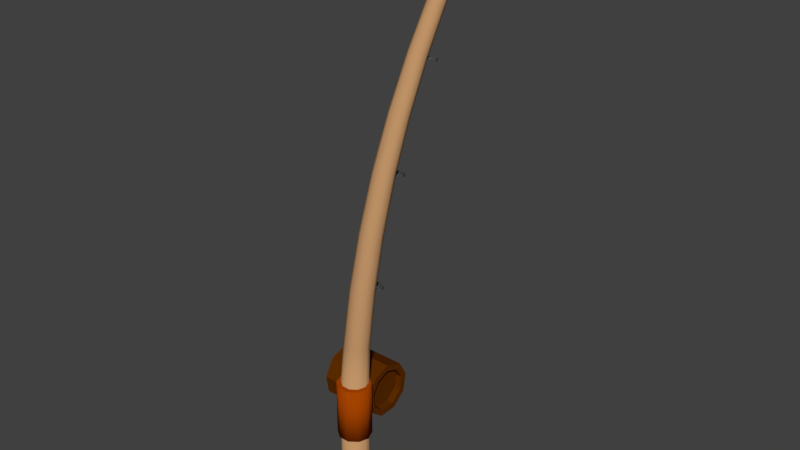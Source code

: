 # Source: fishing_pole.blend  (saved by Blender 2.79.0; exported with 4.5.12 LTS)
import bpy
from mathutils import Matrix  # noqa: F401  (used for matrix-valued properties, if any)

bpy.ops.wm.read_factory_settings(use_empty=True)
scene = bpy.context.scene
scene.name = 'Scene'

# ---- collections
col_collection_1 = bpy.data.collections.new('Collection 1'); scene.collection.children.link(col_collection_1)

# ---- materials (node trees are filled in below, after node groups)
mat_dgrey = bpy.data.materials.new('dgrey')
mat_dgrey.alpha_threshold = 0.0
mat_dgrey.use_transparent_shadow = False
mat_dgrey.diffuse_color = (0.07837, 0.07837, 0.07837, 1.0)
mat_dgrey.roughness = 0.5
mat_brown = bpy.data.materials.new('brown')
mat_brown.alpha_threshold = 0.0
mat_brown.use_transparent_shadow = False
mat_brown.diffuse_color = (0.3694, 0.05705, 0.0, 1.0)
mat_brown.roughness = 0.5
mat_lbrown = bpy.data.materials.new('lbrown')
mat_lbrown.alpha_threshold = 0.0
mat_lbrown.use_transparent_shadow = False
mat_lbrown.diffuse_color = (0.5288, 0.2943, 0.1367, 1.0)
mat_lbrown.roughness = 0.5
mat_dbrown = bpy.data.materials.new('dbrown')
mat_dbrown.alpha_threshold = 0.0
mat_dbrown.use_transparent_shadow = False
mat_dbrown.diffuse_color = (0.1122, 0.02684, 0.0, 1.0)
mat_dbrown.roughness = 0.5

# ---- material node trees

# ---- world
world_world = bpy.data.worlds.new('World'); scene.world = world_world
world_world.color = (0.05088, 0.05088, 0.05088)
world_world.use_sun_shadow = False
world_world.sun_shadow_jitter_overblur = 0.0
world_world.cycles.sampling_method = 'MANUAL'

# ---- meshes
me_cylinder_002 = bpy.data.meshes.new('Cylinder.002')
me_cylinder_002.from_pydata([(1.192e-08, 1.0, 0.2), (0.1286, 1.0, 0.1532), (0.197, 1.0, 0.03473), (0.1732, 1.0, -0.1), (0.0684, 1.0, -0.1879), (-0.0684, 1.0, -0.1879), (-0.1732, 1.0, -0.1), (-0.197, 1.0, 0.03473), (-0.1286, 1.0, 0.1532), (1.192e-08, 1.0, 0.2), (1.192e-08, 0.1, 0.2), (0.1286, 1.0, 0.1532), (0.1286, 0.1, 0.1532), (0.197, 1.0, 0.03473), (0.197, 0.1, 0.03473), (0.1732, 1.0, -0.1), (0.1732, 0.1, -0.1), (0.0684, 1.0, -0.1879), (0.0684, 0.1, -0.1879), (-0.0684, 1.0, -0.1879), (-0.0684, 0.1, -0.1879), (-0.1732, 1.0, -0.1), (-0.1732, 0.1, -0.1), (-0.197, 1.0, 0.03473), (-0.197, 0.1, 0.03473), (-0.1286, 1.0, 0.1532), (-0.1286, 0.1, 0.1532), (1.192e-08, -0.1679, 0.1467), (0.1286, -0.15, 0.1035), (0.197, -0.1046, -0.005974), (0.1732, -0.05307, -0.1304), (0.0684, -0.01942, -0.2117), (-0.0684, -0.01942, -0.2117), (-0.1732, -0.05307, -0.1304), (-0.197, -0.1046, -0.005974), (-0.1286, -0.15, 0.1035), (1.192e-08, -0.395, -0.005025), (0.1286, -0.3619, -0.03811), (0.197, -0.2781, -0.1219), (0.1732, -0.1828, -0.2172), (0.0684, -0.1207, -0.2793), (-0.0684, -0.1207, -0.2793), (-0.1732, -0.1828, -0.2172), (-0.197, -0.2781, -0.1219), (-0.1286, -0.3619, -0.03811), (1.192e-08, -0.5467, -0.2321), (0.1286, -0.5035, -0.25), (0.197, -0.394, -0.2954), (0.1732, -0.2696, -0.3469), (0.0684, -0.1883, -0.3806), (-0.0684, -0.1883, -0.3806), (-0.1732, -0.2696, -0.3469), (-0.197, -0.394, -0.2954), (-0.1286, -0.5035, -0.25), (1.192e-08, -0.6, -0.5), (0.1286, -0.5532, -0.5), (0.197, -0.4347, -0.5), (0.1732, -0.3, -0.5), (0.0684, -0.2121, -0.5), (-0.0684, -0.2121, -0.5), (-0.1732, -0.3, -0.5), (-0.197, -0.4347, -0.5), (-0.1286, -0.5532, -0.5), (1.192e-08, -0.6, -1.3), (0.1286, -0.5532, -1.3), (0.197, -0.4347, -1.3), (0.1732, -0.3, -1.3), (0.0684, -0.2121, -1.3), (-0.0684, -0.2121, -1.3), (-0.1732, -0.3, -1.3), (-0.197, -0.4347, -1.3), (-0.1286, -0.5532, -1.3), (1.192e-08, -0.6228, -1.415), (0.1286, -0.5796, -1.433), (0.197, -0.4701, -1.478), (0.1732, -0.3457, -1.53), (0.0684, -0.2644, -1.563), (-0.0684, -0.2644, -1.563), (-0.1732, -0.3457, -1.53), (-0.197, -0.4701, -1.478), (-0.1286, -0.5796, -1.433), (1.192e-08, -0.6879, -1.512), (0.1286, -0.6548, -1.545), (0.197, -0.571, -1.629), (0.1732, -0.4757, -1.724), (0.0684, -0.4136, -1.786), (-0.0684, -0.4136, -1.786), (-0.1732, -0.4757, -1.724), (-0.197, -0.571, -1.629), (-0.1286, -0.6548, -1.545), (1.192e-08, -0.7852, -1.577), (0.1286, -0.7673, -1.62), (0.197, -0.7219, -1.73), (0.1732, -0.6704, -1.854), (0.0684, -0.6367, -1.936), (-0.0684, -0.6367, -1.936), (-0.1732, -0.6704, -1.854), (-0.197, -0.7219, -1.73), (-0.1286, -0.7673, -1.62), (1.192e-08, -0.9, -1.6), (0.1286, -0.9, -1.647), (0.197, -0.9, -1.765), (0.1732, -0.9, -1.9), (0.0684, -0.9, -1.988), (-0.0684, -0.9, -1.988), (-0.1732, -0.9, -1.9), (-0.197, -0.9, -1.765), (-0.1286, -0.9, -1.647), (1.192e-08, -2.7, -1.6), (0.1286, -2.7, -1.647), (0.197, -2.7, -1.765), (0.1732, -2.7, -1.9), (0.0684, -2.7, -1.988), (-0.0684, -2.7, -1.988), (-0.1732, -2.7, -1.9), (-0.197, -2.7, -1.765), (-0.1286, -2.7, -1.647), (-2.695e-07, -1.021, -1.425), (-2.689e-07, -3.271, -1.425), (0.241, -1.021, -1.513), (0.241, -3.271, -1.513), (0.3693, -1.021, -1.735), (0.3693, -3.271, -1.735), (0.3248, -1.021, -1.987), (0.3248, -3.271, -1.988), (0.1283, -1.021, -2.152), (0.1283, -3.271, -2.152), (-0.1283, -1.021, -2.152), (-0.1283, -3.271, -2.152), (-0.3248, -1.021, -1.987), (-0.3248, -3.271, -1.987), (-0.3693, -1.021, -1.735), (-0.3693, -3.271, -1.735), (-0.241, -1.021, -1.513), (-0.241, -3.271, -1.513), (-2.777e-07, -3.552, -1.575), (0.1446, -3.552, -1.628), (0.2216, -3.552, -1.761), (0.1949, -3.552, -1.913), (0.07695, -3.552, -2.011), (-0.07695, -3.552, -2.011), (-0.1949, -3.552, -1.913), (-0.2216, -3.552, -1.761), (-0.1446, -3.552, -1.628), (-2.689e-07, -3.083, -1.425), (0.241, -3.083, -1.513), (0.3693, -3.083, -1.735), (0.3248, -3.083, -1.987), (0.1283, -3.083, -2.152), (-0.1283, -3.083, -2.152), (-0.3248, -3.083, -1.987), (-0.3693, -3.083, -1.735), (-0.241, -3.083, -1.513), (0.2651, -3.28, -1.484), (-2.668e-07, -3.28, -1.388), (-2.668e-07, -3.074, -1.388), (0.4062, -3.28, -1.728), (0.3572, -3.28, -2.006), (0.1411, -3.28, -2.188), (-0.1411, -3.28, -2.188), (-0.3572, -3.28, -2.006), (-0.4062, -3.28, -1.728), (-0.2652, -3.28, -1.484), (0.2651, -3.074, -1.484), (0.4062, -3.074, -1.728), (0.3572, -3.074, -2.006), (0.1411, -3.074, -2.188), (-0.1411, -3.074, -2.188), (-0.3572, -3.074, -2.006), (-0.4062, -3.074, -1.728), (-0.2652, -3.074, -1.484), (-2.807e-07, -0.8705, -1.612), (0.1205, -0.8705, -1.656), (0.1847, -0.8705, -1.767), (0.1624, -0.8705, -1.894), (0.06413, -0.8705, -1.976), (-0.06413, -0.8705, -1.976), (-0.1624, -0.8705, -1.894), (-0.1847, -0.8705, -1.767), (-0.1205, -0.8705, -1.656)], [], [(0, 1, 2, 3, 4, 5, 6, 7, 8), (9, 10, 12, 11), (11, 12, 14, 13), (13, 14, 16, 15), (15, 16, 18, 17), (17, 18, 20, 19), (19, 20, 22, 21), (21, 22, 24, 23), (23, 24, 26, 25), (25, 26, 10, 9), (12, 10, 27, 28), (16, 14, 29, 30), (14, 12, 28, 29), (10, 26, 35, 27), (26, 24, 34, 35), (24, 22, 33, 34), (22, 20, 32, 33), (20, 18, 31, 32), (18, 16, 30, 31), (27, 35, 44, 36), (33, 32, 41, 42), (30, 29, 38, 39), (34, 33, 42, 43), (31, 30, 39, 40), (28, 27, 36, 37), (35, 34, 43, 44), (32, 31, 40, 41), (29, 28, 37, 38), (44, 43, 52, 53), (41, 40, 49, 50), (38, 37, 46, 47), (36, 44, 53, 45), (42, 41, 50, 51), (39, 38, 47, 48), (43, 42, 51, 52), (40, 39, 48, 49), (37, 36, 45, 46), (52, 51, 60, 61), (49, 48, 57, 58), (46, 45, 54, 55), (53, 52, 61, 62), (50, 49, 58, 59), (47, 46, 55, 56), (45, 53, 62, 54), (51, 50, 59, 60), (48, 47, 56, 57), (60, 59, 68, 69), (57, 56, 65, 66), (61, 60, 69, 70), (58, 57, 66, 67), (55, 54, 63, 64), (62, 61, 70, 71), (59, 58, 67, 68), (56, 55, 64, 65), (54, 62, 71, 63), (68, 67, 76, 77), (65, 64, 73, 74), (63, 71, 80, 72), (69, 68, 77, 78), (66, 65, 74, 75), (70, 69, 78, 79), (67, 66, 75, 76), (64, 63, 72, 73), (71, 70, 79, 80), (76, 75, 84, 85), (73, 72, 81, 82), (80, 79, 88, 89), (77, 76, 85, 86), (74, 73, 82, 83), (72, 80, 89, 81), (78, 77, 86, 87), (75, 74, 83, 84), (79, 78, 87, 88), (84, 83, 92, 93), (88, 87, 96, 97), (85, 84, 93, 94), (82, 81, 90, 91), (89, 88, 97, 98), (86, 85, 94, 95), (83, 82, 91, 92), (81, 89, 98, 90), (87, 86, 95, 96), (92, 91, 100, 101), (90, 98, 107, 99), (96, 95, 104, 105), (93, 92, 101, 102), (97, 96, 105, 106), (94, 93, 102, 103), (91, 90, 99, 100), (98, 97, 106, 107), (95, 94, 103, 104), (100, 99, 108, 109), (107, 106, 115, 116), (104, 103, 112, 113), (101, 100, 109, 110), (99, 107, 116, 108), (105, 104, 113, 114), (102, 101, 110, 111), (106, 105, 114, 115), (103, 102, 111, 112), (130, 132, 161, 160), (120, 122, 156, 153), (151, 150, 168, 169), (134, 118, 154, 162), (124, 126, 158, 157), (152, 151, 169, 170), (145, 144, 155, 163), (126, 124, 138, 139), (144, 152, 170, 155), (128, 130, 160, 159), (133, 117, 171, 179), (136, 135, 143, 142, 141, 140, 139, 138, 137), (120, 118, 135, 136), (124, 122, 137, 138), (122, 120, 136, 137), (118, 134, 143, 135), (134, 132, 142, 143), (132, 130, 141, 142), (130, 128, 140, 141), (128, 126, 139, 140), (133, 152, 144, 117), (131, 151, 152, 133), (129, 150, 151, 131), (127, 149, 150, 129), (125, 148, 149, 127), (123, 147, 148, 125), (121, 146, 147, 123), (119, 145, 146, 121), (117, 144, 145, 119), (155, 154, 153, 163), (163, 153, 156, 164), (164, 156, 157, 165), (165, 157, 158, 166), (166, 158, 159, 167), (167, 159, 160, 168), (168, 160, 161, 169), (169, 161, 162, 170), (170, 162, 154, 155), (150, 149, 167, 168), (149, 148, 166, 167), (126, 128, 159, 158), (148, 147, 165, 166), (122, 124, 157, 156), (147, 146, 164, 165), (132, 134, 162, 161), (118, 120, 153, 154), (146, 145, 163, 164), (171, 172, 173, 174, 175, 176, 177, 178, 179), (131, 133, 179, 178), (129, 131, 178, 177), (127, 129, 177, 176), (125, 127, 176, 175), (123, 125, 175, 174), (117, 119, 172, 171), (121, 123, 174, 173), (119, 121, 173, 172)])
me_cylinder_002.polygons.foreach_set('use_smooth', [0, 1, 1, 1, 1, 1, 1, 1, 1, 1, 1, 1, 1, 1, 1, 1, 1, 1, 1, 1, 1, 1, 1, 1, 1, 1, 1, 1, 1, 1, 1, 1, 1, 1, 1, 1, 1, 1, 1, 1, 1, 1, 1, 1, 1, 1, 1, 1, 1, 1, 1, 1, 1, 1, 1, 1, 1, 1, 1, 1, 1, 1, 1, 1, 1, 1, 1, 1, 1, 1, 1, 1, 1, 1, 1, 1, 1, 1, 1, 1, 1, 1, 1, 1, 1, 1, 1, 1, 1, 1, 1, 1, 1, 1, 1, 1, 1, 1, 1, 1, 0, 0, 0, 0, 0, 0, 0, 0, 0, 0, 0, 0, 0, 0, 0, 0, 0, 0, 0, 0, 0, 0, 0, 0, 0, 0, 0, 0, 0, 0, 0, 0, 0, 0, 0, 0, 0, 0, 0, 0, 0, 0, 0, 0, 0, 0, 0, 0, 0, 0, 0, 0, 0, 0, 0, 0])
me_cylinder_002.polygons.foreach_set('material_index', [0, 0, 0, 0, 0, 0, 0, 0, 0, 0, 0, 0, 0, 0, 0, 0, 0, 0, 0, 0, 0, 0, 0, 0, 0, 0, 0, 0, 0, 0, 0, 0, 0, 0, 0, 0, 0, 0, 0, 0, 0, 0, 0, 0, 0, 0, 0, 0, 0, 0, 0, 0, 0, 0, 0, 0, 0, 0, 0, 0, 0, 0, 0, 0, 0, 0, 0, 0, 0, 0, 0, 0, 0, 0, 0, 0, 0, 0, 0, 0, 0, 0, 0, 0, 0, 0, 0, 0, 0, 0, 0, 0, 0, 0, 0, 0, 0, 0, 0, 0, 1, 1, 1, 1, 1, 1, 1, 2, 1, 1, 1, 2, 2, 2, 2, 2, 2, 2, 2, 2, 1, 1, 1, 1, 1, 1, 1, 1, 1, 1, 1, 1, 1, 1, 1, 1, 1, 1, 1, 1, 1, 1, 1, 1, 1, 1, 1, 1, 1, 1, 1, 1, 1, 1, 1, 1])
_uv = me_cylinder_002.uv_layers.new(name='UVMap')
_uv.uv.foreach_set('vector', [0.75, 0.49, 0.9043, 0.4339, 0.9864, 0.2917, 0.9578, 0.13, 0.8321, 0.02447, 0.6679, 0.02447, 0.5422, 0.13, 0.5136, 0.2917, 0.5957, 0.4339, 1.0, 0.5, 1.0, 1.0, 0.8889, 1.0, 0.8889, 0.5, 0.8889, 0.5, 0.8889, 1.0, 0.7778, 1.0, 0.7778, 0.5, 0.7778, 0.5, 0.7778, 1.0, 0.6667, 1.0, 0.6667, 0.5, 0.6667, 0.5, 0.6667, 1.0, 0.5556, 1.0, 0.5556, 0.5, 0.5556, 0.5, 0.5556, 1.0, 0.4444, 1.0, 0.4444, 0.5, 0.4444, 0.5, 0.4444, 1.0, 0.3333, 1.0, 0.3333, 0.5, 0.3333, 0.5, 0.3333, 1.0, 0.2222, 1.0, 0.2222, 0.5, 0.2222, 0.5, 0.2222, 1.0, 0.1111, 1.0, 0.1111, 0.5, 0.1111, 0.5, 0.1111, 1.0, 4.47e-08, 1.0, 4.47e-08, 0.5, 0.8889, 1.0, 1.0, 1.0, 1.0, 1.0, 0.8889, 1.0, 0.6667, 1.0, 0.7778, 1.0, 0.7778, 1.0, 0.6667, 1.0, 0.7778, 1.0, 0.8889, 1.0, 0.8889, 1.0, 0.7778, 1.0, 4.47e-08, 1.0, 0.1111, 1.0, 0.1111, 1.0, 4.47e-08, 1.0, 0.1111, 1.0, 0.2222, 1.0, 0.2222, 1.0, 0.1111, 1.0, 0.2222, 1.0, 0.3333, 1.0, 0.3333, 1.0, 0.2222, 1.0, 0.3333, 1.0, 0.4444, 1.0, 0.4444, 1.0, 0.3333, 1.0, 0.4444, 1.0, 0.5556, 1.0, 0.5556, 1.0, 0.4444, 1.0, 0.5556, 1.0, 0.6667, 1.0, 0.6667, 1.0, 0.5556, 1.0, 4.47e-08, 1.0, 0.1111, 1.0, 0.1111, 1.0, 4.47e-08, 1.0, 0.3333, 1.0, 0.4444, 1.0, 0.4444, 1.0, 0.3333, 1.0, 0.6667, 1.0, 0.7778, 1.0, 0.7778, 1.0, 0.6667, 1.0, 0.2222, 1.0, 0.3333, 1.0, 0.3333, 1.0, 0.2222, 1.0, 0.5556, 1.0, 0.6667, 1.0, 0.6667, 1.0, 0.5556, 1.0, 0.8889, 1.0, 1.0, 1.0, 1.0, 1.0, 0.8889, 1.0, 0.1111, 1.0, 0.2222, 1.0, 0.2222, 1.0, 0.1111, 1.0, 0.4444, 1.0, 0.5556, 1.0, 0.5556, 1.0, 0.4444, 1.0, 0.7778, 1.0, 0.8889, 1.0, 0.8889, 1.0, 0.7778, 1.0, 0.1111, 1.0, 0.2222, 1.0, 0.2222, 1.0, 0.1111, 1.0, 0.4444, 1.0, 0.5556, 1.0, 0.5556, 1.0, 0.4444, 1.0, 0.7778, 1.0, 0.8889, 1.0, 0.8889, 1.0, 0.7778, 1.0, 4.47e-08, 1.0, 0.1111, 1.0, 0.1111, 1.0, 4.47e-08, 1.0, 0.3333, 1.0, 0.4444, 1.0, 0.4444, 1.0, 0.3333, 1.0, 0.6667, 1.0, 0.7778, 1.0, 0.7778, 1.0, 0.6667, 1.0, 0.2222, 1.0, 0.3333, 1.0, 0.3333, 1.0, 0.2222, 1.0, 0.5556, 1.0, 0.6667, 1.0, 0.6667, 1.0, 0.5556, 1.0, 0.8889, 1.0, 1.0, 1.0, 1.0, 1.0, 0.8889, 1.0, 0.2222, 1.0, 0.3333, 1.0, 0.3333, 1.0, 0.2222, 1.0, 0.5556, 1.0, 0.6667, 1.0, 0.6667, 1.0, 0.5556, 1.0, 0.8889, 1.0, 1.0, 1.0, 1.0, 1.0, 0.8889, 1.0, 0.1111, 1.0, 0.2222, 1.0, 0.2222, 1.0, 0.1111, 1.0, 0.4444, 1.0, 0.5556, 1.0, 0.5556, 1.0, 0.4444, 1.0, 0.7778, 1.0, 0.8889, 1.0, 0.8889, 1.0, 0.7778, 1.0, 4.47e-08, 1.0, 0.1111, 1.0, 0.1111, 1.0, 4.47e-08, 1.0, 0.3333, 1.0, 0.4444, 1.0, 0.4444, 1.0, 0.3333, 1.0, 0.6667, 1.0, 0.7778, 1.0, 0.7778, 1.0, 0.6667, 1.0, 0.3333, 1.0, 0.4444, 1.0, 0.4444, 1.0, 0.3333, 1.0, 0.6667, 1.0, 0.7778, 1.0, 0.7778, 1.0, 0.6667, 1.0, 0.2222, 1.0, 0.3333, 1.0, 0.3333, 1.0, 0.2222, 1.0, 0.5556, 1.0, 0.6667, 1.0, 0.6667, 1.0, 0.5556, 1.0, 0.8889, 1.0, 1.0, 1.0, 1.0, 1.0, 0.8889, 1.0, 0.1111, 1.0, 0.2222, 1.0, 0.2222, 1.0, 0.1111, 1.0, 0.4444, 1.0, 0.5556, 1.0, 0.5556, 1.0, 0.4444, 1.0, 0.7778, 1.0, 0.8889, 1.0, 0.8889, 1.0, 0.7778, 1.0, 4.47e-08, 1.0, 0.1111, 1.0, 0.1111, 1.0, 4.47e-08, 1.0, 0.4444, 1.0, 0.5556, 1.0, 0.5556, 1.0, 0.4444, 1.0, 0.7778, 1.0, 0.8889, 1.0, 0.8889, 1.0, 0.7778, 1.0, 4.47e-08, 1.0, 0.1111, 1.0, 0.1111, 1.0, 4.47e-08, 1.0, 0.3333, 1.0, 0.4444, 1.0, 0.4444, 1.0, 0.3333, 1.0, 0.6667, 1.0, 0.7778, 1.0, 0.7778, 1.0, 0.6667, 1.0, 0.2222, 1.0, 0.3333, 1.0, 0.3333, 1.0, 0.2222, 1.0, 0.5556, 1.0, 0.6667, 1.0, 0.6667, 1.0, 0.5556, 1.0, 0.8889, 1.0, 1.0, 1.0, 1.0, 1.0, 0.8889, 1.0, 0.1111, 1.0, 0.2222, 1.0, 0.2222, 1.0, 0.1111, 1.0, 0.5556, 1.0, 0.6667, 1.0, 0.6667, 1.0, 0.5556, 1.0, 0.8889, 1.0, 1.0, 1.0, 1.0, 1.0, 0.8889, 1.0, 0.1111, 1.0, 0.2222, 1.0, 0.2222, 1.0, 0.1111, 1.0, 0.4444, 1.0, 0.5556, 1.0, 0.5556, 1.0, 0.4444, 1.0, 0.7778, 1.0, 0.8889, 1.0, 0.8889, 1.0, 0.7778, 1.0, 4.47e-08, 1.0, 0.1111, 1.0, 0.1111, 1.0, 4.47e-08, 1.0, 0.3333, 1.0, 0.4444, 1.0, 0.4444, 1.0, 0.3333, 1.0, 0.6667, 1.0, 0.7778, 1.0, 0.7778, 1.0, 0.6667, 1.0, 0.2222, 1.0, 0.3333, 1.0, 0.3333, 1.0, 0.2222, 1.0, 0.6667, 1.0, 0.7778, 1.0, 0.7778, 1.0, 0.6667, 1.0, 0.2222, 1.0, 0.3333, 1.0, 0.3333, 1.0, 0.2222, 1.0, 0.5556, 1.0, 0.6667, 1.0, 0.6667, 1.0, 0.5556, 1.0, 0.8889, 1.0, 1.0, 1.0, 1.0, 1.0, 0.8889, 1.0, 0.1111, 1.0, 0.2222, 1.0, 0.2222, 1.0, 0.1111, 1.0, 0.4444, 1.0, 0.5556, 1.0, 0.5556, 1.0, 0.4444, 1.0, 0.7778, 1.0, 0.8889, 1.0, 0.8889, 1.0, 0.7778, 1.0, 4.47e-08, 1.0, 0.1111, 1.0, 0.1111, 1.0, 4.47e-08, 1.0, 0.3333, 1.0, 0.4444, 1.0, 0.4444, 1.0, 0.3333, 1.0, 0.7778, 1.0, 0.8889, 1.0, 0.8889, 1.0, 0.7778, 1.0, 4.47e-08, 1.0, 0.1111, 1.0, 0.1111, 1.0, 4.47e-08, 1.0, 0.3333, 1.0, 0.4444, 1.0, 0.4444, 1.0, 0.3333, 1.0, 0.6667, 1.0, 0.7778, 1.0, 0.7778, 1.0, 0.6667, 1.0, 0.2222, 1.0, 0.3333, 1.0, 0.3333, 1.0, 0.2222, 1.0, 0.5556, 1.0, 0.6667, 1.0, 0.6667, 1.0, 0.5556, 1.0, 0.8889, 1.0, 1.0, 1.0, 1.0, 1.0, 0.8889, 1.0, 0.1111, 1.0, 0.2222, 1.0, 0.2222, 1.0, 0.1111, 1.0, 0.4444, 1.0, 0.5556, 1.0, 0.5556, 1.0, 0.4444, 1.0, 0.8889, 1.0, 1.0, 1.0, 1.0, 1.0, 0.8889, 1.0, 0.1111, 1.0, 0.2222, 1.0, 0.2222, 1.0, 0.1111, 1.0, 0.4444, 1.0, 0.5556, 1.0, 0.5556, 1.0, 0.4444, 1.0, 0.7778, 1.0, 0.8889, 1.0, 0.8889, 1.0, 0.7778, 1.0, 4.47e-08, 1.0, 0.1111, 1.0, 0.1111, 1.0, 4.47e-08, 1.0, 0.3333, 1.0, 0.4444, 1.0, 0.4444, 1.0, 0.3333, 1.0, 0.6667, 1.0, 0.7778, 1.0, 0.7778, 1.0, 0.6667, 1.0, 0.2222, 1.0, 0.3333, 1.0, 0.3333, 1.0, 0.2222, 1.0, 0.5556, 1.0, 0.6667, 1.0, 0.6667, 1.0, 0.5556, 1.0, 0.3333, 1.0, 0.2222, 1.0, 0.2222, 1.0, 0.3333, 1.0, 0.8889, 1.0, 0.7778, 1.0, 0.7778, 1.0, 0.8889, 1.0, 0.2222, 0.75, 0.3333, 0.75, 0.3333, 0.75, 0.2222, 0.75, 0.1111, 1.0, 4.47e-08, 1.0, 4.47e-08, 1.0, 0.1111, 1.0, 0.6667, 1.0, 0.5556, 1.0, 0.5556, 1.0, 0.6667, 1.0, 0.1111, 0.75, 0.2222, 0.75, 0.2222, 0.75, 0.1111, 0.75, 0.8889, 0.75, 1.0, 0.75, 1.0, 0.75, 0.8889, 0.75, 0.5556, 1.0, 0.6667, 1.0, 0.6667, 1.0, 0.5556, 1.0, 4.47e-08, 0.75, 0.1111, 0.75, 0.1111, 0.75, 4.47e-08, 0.75, 0.4444, 1.0, 0.3333, 1.0, 0.3333, 1.0, 0.4444, 1.0, 0.1111, 0.5, 4.47e-08, 0.5, 4.47e-08, 0.5, 0.1111, 0.5, 0.4043, 0.4339, 0.25, 0.49, 0.09573, 0.4339, 0.01365, 0.2917, 0.04215, 0.13, 0.1679, 0.02447, 0.3321, 0.02447, 0.4578, 0.13, 0.4864, 0.2917, 0.8889, 1.0, 1.0, 1.0, 1.0, 1.0, 0.8889, 1.0, 0.6667, 1.0, 0.7778, 1.0, 0.7778, 1.0, 0.6667, 1.0, 0.7778, 1.0, 0.8889, 1.0, 0.8889, 1.0, 0.7778, 1.0, 4.47e-08, 1.0, 0.1111, 1.0, 0.1111, 1.0, 4.47e-08, 1.0, 0.1111, 1.0, 0.2222, 1.0, 0.2222, 1.0, 0.1111, 1.0, 0.2222, 1.0, 0.3333, 1.0, 0.3333, 1.0, 0.2222, 1.0, 0.3333, 1.0, 0.4444, 1.0, 0.4444, 1.0, 0.3333, 1.0, 0.4444, 1.0, 0.5556, 1.0, 0.5556, 1.0, 0.4444, 1.0, 0.1111, 0.5, 0.1111, 0.75, 4.47e-08, 0.75, 4.47e-08, 0.5, 0.2222, 0.5, 0.2222, 0.75, 0.1111, 0.75, 0.1111, 0.5, 0.3333, 0.5, 0.3333, 0.75, 0.2222, 0.75, 0.2222, 0.5, 0.4444, 0.5, 0.4444, 0.75, 0.3333, 0.75, 0.3333, 0.5, 0.5556, 0.5, 0.5556, 0.75, 0.4444, 0.75, 0.4444, 0.5, 0.6667, 0.5, 0.6667, 0.75, 0.5556, 0.75, 0.5556, 0.5, 0.7778, 0.5, 0.7778, 0.75, 0.6667, 0.75, 0.6667, 0.5, 0.8889, 0.5, 0.8889, 0.75, 0.7778, 0.75, 0.7778, 0.5, 1.0, 0.5, 1.0, 0.75, 0.8889, 0.75, 0.8889, 0.5, 1.0, 0.75, 1.0, 1.0, 0.8889, 1.0, 0.8889, 0.75, 0.8889, 0.75, 0.8889, 1.0, 0.7778, 1.0, 0.7778, 0.75, 0.7778, 0.75, 0.7778, 1.0, 0.6667, 1.0, 0.6667, 0.75, 0.6667, 0.75, 0.6667, 1.0, 0.5556, 1.0, 0.5556, 0.75, 0.5556, 0.75, 0.5556, 1.0, 0.4444, 1.0, 0.4444, 0.75, 0.4444, 0.75, 0.4444, 1.0, 0.3333, 1.0, 0.3333, 0.75, 0.3333, 0.75, 0.3333, 1.0, 0.2222, 1.0, 0.2222, 0.75, 0.2222, 0.75, 0.2222, 1.0, 0.1111, 1.0, 0.1111, 0.75, 0.1111, 0.75, 0.1111, 1.0, 4.47e-08, 1.0, 4.47e-08, 0.75, 0.3333, 0.75, 0.4444, 0.75, 0.4444, 0.75, 0.3333, 0.75, 0.4444, 0.75, 0.5556, 0.75, 0.5556, 0.75, 0.4444, 0.75, 0.5556, 1.0, 0.4444, 1.0, 0.4444, 1.0, 0.5556, 1.0, 0.5556, 0.75, 0.6667, 0.75, 0.6667, 0.75, 0.5556, 0.75, 0.7778, 1.0, 0.6667, 1.0, 0.6667, 1.0, 0.7778, 1.0, 0.6667, 0.75, 0.7778, 0.75, 0.7778, 0.75, 0.6667, 0.75, 0.2222, 1.0, 0.1111, 1.0, 0.1111, 1.0, 0.2222, 1.0, 1.0, 1.0, 0.8889, 1.0, 0.8889, 1.0, 1.0, 1.0, 0.7778, 0.75, 0.8889, 0.75, 0.8889, 0.75, 0.7778, 0.75, 0.75, 0.49, 0.9043, 0.4339, 0.9864, 0.2917, 0.9578, 0.13, 0.8321, 0.02447, 0.6679, 0.02447, 0.5422, 0.13, 0.5136, 0.2917, 0.5957, 0.4339, 0.2222, 0.5, 0.1111, 0.5, 0.1111, 0.5, 0.2222, 0.5, 0.3333, 0.5, 0.2222, 0.5, 0.2222, 0.5, 0.3333, 0.5, 0.4444, 0.5, 0.3333, 0.5, 0.3333, 0.5, 0.4444, 0.5, 0.5556, 0.5, 0.4444, 0.5, 0.4444, 0.5, 0.5556, 0.5, 0.6667, 0.5, 0.5556, 0.5, 0.5556, 0.5, 0.6667, 0.5, 1.0, 0.5, 0.8889, 0.5, 0.8889, 0.5, 1.0, 0.5, 0.7778, 0.5, 0.6667, 0.5, 0.6667, 0.5, 0.7778, 0.5, 0.8889, 0.5, 0.7778, 0.5, 0.7778, 0.5, 0.8889, 0.5])
me_cylinder_002.materials.append(mat_dgrey)
me_cylinder_002.materials.append(mat_brown)
me_cylinder_002.materials.append(mat_lbrown)
me_cylinder_002.use_remesh_preserve_volume = False
me_cylinder_002.use_remesh_preserve_attributes = False
me_cylinder_002.use_mirror_vertex_groups = False
me_cylinder_002.update()
me_cylinder_007 = bpy.data.meshes.new('Cylinder.007')
me_cylinder_007.from_pydata([(0.2352, 1.025, 4.212), (0.3664, 0.9823, 4.23), (0.4476, 0.8696, 4.241), (0.4476, 0.7304, 4.241), (0.3664, 0.6177, 4.23), (0.2352, 0.5746, 4.212), (0.1039, 0.6177, 4.194), (0.02274, 0.7304, 4.183), (0.02274, 0.8696, 4.183), (0.1039, 0.9823, 4.194), (0.1906, 1.1, 4.206), (0.3653, 1.043, 4.229), (0.4733, 0.8927, 4.244), (0.4733, 0.7073, 4.244), (0.3653, 0.5573, 4.229), (0.1906, 0.5, 4.206), (0.01581, 0.5573, 4.182), (-0.09219, 0.7073, 4.168), (-0.09219, 0.8927, 4.168), (0.01581, 1.043, 4.182), (0.2231, 1.025, 4.301), (0.3544, 0.9823, 4.319), (0.4355, 0.8696, 4.33), (0.4355, 0.7304, 4.33), (0.3544, 0.6177, 4.319), (0.2231, 0.5746, 4.301), (0.09185, 0.6177, 4.283), (0.01071, 0.7304, 4.272), (0.01071, 0.8696, 4.272), (0.09185, 0.9823, 4.283), (0.1785, 1.1, 4.295), (0.3533, 1.043, 4.319), (0.4613, 0.8927, 4.333), (0.4613, 0.7073, 4.333), (0.3533, 0.5573, 4.319), (0.1785, 0.5, 4.295), (0.003781, 0.5573, 4.272), (-0.1042, 0.7073, 4.257), (-0.1042, 0.8927, 4.257), (0.003781, 1.043, 4.272), (-0.8534, 1.025, 7.917), (-0.7254, 0.9823, 7.951), (-0.6463, 0.8696, 7.972), (-0.6463, 0.7304, 7.972), (-0.7254, 0.6177, 7.951), (-0.8534, 0.5746, 7.917), (-0.9815, 0.6177, 7.883), (-1.061, 0.7304, 7.862), (-1.061, 0.8696, 7.862), (-0.9815, 0.9823, 7.883), (-0.8969, 1.1, 7.906), (-0.7265, 1.043, 7.951), (-0.6212, 0.8927, 7.979), (-0.6212, 0.7073, 7.979), (-0.7265, 0.5573, 7.951), (-0.8969, 0.5, 7.906), (-1.067, 0.5573, 7.86), (-1.173, 0.7073, 7.832), (-1.173, 0.8927, 7.832), (-1.067, 1.043, 7.86), (-0.8766, 1.025, 8.004), (-0.7485, 0.9823, 8.038), (-0.6694, 0.8696, 8.059), (-0.6694, 0.7304, 8.059), (-0.7485, 0.6177, 8.038), (-0.8766, 0.5746, 8.004), (-1.005, 0.6177, 7.97), (-1.084, 0.7304, 7.949), (-1.084, 0.8696, 7.949), (-1.005, 0.9823, 7.97), (-0.92, 1.1, 7.993), (-0.7496, 1.043, 8.038), (-0.6443, 0.8927, 8.066), (-0.6443, 0.7073, 8.066), (-0.7496, 0.5573, 8.038), (-0.92, 0.5, 7.993), (-1.09, 0.5573, 7.947), (-1.196, 0.7073, 7.919), (-1.196, 0.8927, 7.919), (-1.09, 1.043, 7.947), (-2.469, 1.025, 11.39), (-2.345, 0.9823, 11.44), (-2.269, 0.8696, 11.47), (-2.269, 0.7304, 11.47), (-2.345, 0.6177, 11.44), (-2.469, 0.5746, 11.39), (-2.592, 0.6177, 11.34), (-2.668, 0.7304, 11.31), (-2.668, 0.8696, 11.31), (-2.592, 0.9823, 11.34), (-2.511, 1.1, 11.37), (-2.346, 1.043, 11.44), (-2.245, 0.8927, 11.48), (-2.245, 0.7073, 11.48), (-2.346, 0.5573, 11.44), (-2.511, 0.5, 11.37), (-2.675, 0.5573, 11.31), (-2.776, 0.7073, 11.27), (-2.776, 0.8927, 11.27), (-2.675, 1.043, 11.31), (-2.502, 1.025, 11.48), (-2.378, 0.9823, 11.52), (-2.302, 0.8696, 11.55), (-2.302, 0.7304, 11.55), (-2.378, 0.6177, 11.52), (-2.502, 0.5746, 11.48), (-2.625, 0.6177, 11.43), (-2.701, 0.7304, 11.4), (-2.701, 0.8696, 11.4), (-2.625, 0.9823, 11.43), (-2.543, 1.1, 11.46), (-2.379, 1.043, 11.52), (-2.278, 0.8927, 11.56), (-2.278, 0.7073, 11.56), (-2.379, 0.5573, 11.52), (-2.543, 0.5, 11.46), (-2.708, 0.5573, 11.39), (-2.809, 0.7073, 11.35), (-2.809, 0.8927, 11.35), (-2.708, 1.043, 11.39), (-5.067, 1.025, 15.34), (-4.969, 0.9823, 15.43), (-4.908, 0.8696, 15.48), (-4.908, 0.7304, 15.48), (-4.969, 0.6177, 15.43), (-5.067, 0.5746, 15.34), (-5.165, 0.6177, 15.25), (-5.226, 0.7304, 15.2), (-5.226, 0.8696, 15.2), (-5.165, 0.9823, 15.25), (-5.1, 1.1, 15.31), (-4.97, 1.043, 15.43), (-4.889, 0.8927, 15.5), (-4.889, 0.7073, 15.5), (-4.97, 0.5573, 15.43), (-5.1, 0.5, 15.31), (-5.231, 0.5573, 15.19), (-5.312, 0.7073, 15.12), (-5.312, 0.8927, 15.12), (-5.231, 1.043, 15.19), (-5.127, 1.025, 15.41), (-5.029, 0.9823, 15.5), (-4.969, 0.8696, 15.55), (-4.969, 0.7304, 15.55), (-5.029, 0.6177, 15.5), (-5.127, 0.5746, 15.41), (-5.226, 0.6177, 15.32), (-5.286, 0.7304, 15.26), (-5.286, 0.8696, 15.26), (-5.226, 0.9823, 15.32), (-5.161, 1.1, 15.38), (-5.03, 1.043, 15.49), (-4.949, 0.8927, 15.57), (-4.949, 0.7073, 15.57), (-5.03, 0.5573, 15.49), (-5.161, 0.5, 15.38), (-5.292, 0.5573, 15.26), (-5.372, 0.7073, 15.18), (-5.372, 0.8927, 15.18), (-5.292, 1.043, 15.26)], [], [(10, 11, 1, 0), (11, 12, 2, 1), (12, 13, 3, 2), (13, 14, 4, 3), (14, 15, 5, 4), (15, 16, 6, 5), (16, 17, 7, 6), (17, 18, 8, 7), (30, 20, 21, 31), (18, 19, 9, 8), (19, 10, 0, 9), (31, 21, 22, 32), (32, 22, 23, 33), (33, 23, 24, 34), (34, 24, 25, 35), (35, 25, 26, 36), (36, 26, 27, 37), (37, 27, 28, 38), (38, 28, 29, 39), (39, 29, 20, 30), (9, 0, 20, 29), (15, 14, 34, 35), (2, 3, 23, 22), (14, 13, 33, 34), (3, 4, 24, 23), (13, 12, 32, 33), (4, 5, 25, 24), (10, 19, 39, 30), (12, 11, 31, 32), (5, 6, 26, 25), (19, 18, 38, 39), (11, 10, 30, 31), (6, 7, 27, 26), (18, 17, 37, 38), (0, 1, 21, 20), (7, 8, 28, 27), (17, 16, 36, 37), (8, 9, 29, 28), (16, 15, 35, 36), (1, 2, 22, 21), (50, 51, 41, 40), (51, 52, 42, 41), (52, 53, 43, 42), (53, 54, 44, 43), (54, 55, 45, 44), (55, 56, 46, 45), (56, 57, 47, 46), (57, 58, 48, 47), (70, 60, 61, 71), (58, 59, 49, 48), (59, 50, 40, 49), (71, 61, 62, 72), (72, 62, 63, 73), (73, 63, 64, 74), (74, 64, 65, 75), (75, 65, 66, 76), (76, 66, 67, 77), (77, 67, 68, 78), (78, 68, 69, 79), (79, 69, 60, 70), (49, 40, 60, 69), (55, 54, 74, 75), (42, 43, 63, 62), (54, 53, 73, 74), (43, 44, 64, 63), (53, 52, 72, 73), (44, 45, 65, 64), (50, 59, 79, 70), (52, 51, 71, 72), (45, 46, 66, 65), (59, 58, 78, 79), (51, 50, 70, 71), (46, 47, 67, 66), (58, 57, 77, 78), (40, 41, 61, 60), (47, 48, 68, 67), (57, 56, 76, 77), (48, 49, 69, 68), (56, 55, 75, 76), (41, 42, 62, 61), (90, 91, 81, 80), (91, 92, 82, 81), (92, 93, 83, 82), (93, 94, 84, 83), (94, 95, 85, 84), (95, 96, 86, 85), (96, 97, 87, 86), (97, 98, 88, 87), (110, 100, 101, 111), (98, 99, 89, 88), (99, 90, 80, 89), (111, 101, 102, 112), (112, 102, 103, 113), (113, 103, 104, 114), (114, 104, 105, 115), (115, 105, 106, 116), (116, 106, 107, 117), (117, 107, 108, 118), (118, 108, 109, 119), (119, 109, 100, 110), (89, 80, 100, 109), (95, 94, 114, 115), (82, 83, 103, 102), (94, 93, 113, 114), (83, 84, 104, 103), (93, 92, 112, 113), (84, 85, 105, 104), (90, 99, 119, 110), (92, 91, 111, 112), (85, 86, 106, 105), (99, 98, 118, 119), (91, 90, 110, 111), (86, 87, 107, 106), (98, 97, 117, 118), (80, 81, 101, 100), (87, 88, 108, 107), (97, 96, 116, 117), (88, 89, 109, 108), (96, 95, 115, 116), (81, 82, 102, 101), (130, 131, 121, 120), (131, 132, 122, 121), (132, 133, 123, 122), (133, 134, 124, 123), (134, 135, 125, 124), (135, 136, 126, 125), (136, 137, 127, 126), (137, 138, 128, 127), (150, 140, 141, 151), (138, 139, 129, 128), (139, 130, 120, 129), (151, 141, 142, 152), (152, 142, 143, 153), (153, 143, 144, 154), (154, 144, 145, 155), (155, 145, 146, 156), (156, 146, 147, 157), (157, 147, 148, 158), (158, 148, 149, 159), (159, 149, 140, 150), (129, 120, 140, 149), (135, 134, 154, 155), (122, 123, 143, 142), (134, 133, 153, 154), (123, 124, 144, 143), (133, 132, 152, 153), (124, 125, 145, 144), (130, 139, 159, 150), (132, 131, 151, 152), (125, 126, 146, 145), (139, 138, 158, 159), (131, 130, 150, 151), (126, 127, 147, 146), (138, 137, 157, 158), (120, 121, 141, 140), (127, 128, 148, 147), (137, 136, 156, 157), (128, 129, 149, 148), (136, 135, 155, 156), (121, 122, 142, 141)])
_uv = me_cylinder_007.uv_layers.new(name='UVMap')
_uv.uv.foreach_set('vector', [1.0, 0.75, 0.9, 0.75, 0.9, 1.0, 1.0, 1.0, 0.9, 0.75, 0.8, 0.75, 0.8, 1.0, 0.9, 1.0, 0.8, 0.75, 0.7, 0.75, 0.7, 1.0, 0.8, 1.0, 0.7, 0.75, 0.6, 0.75, 0.6, 1.0, 0.7, 1.0, 0.6, 0.75, 0.5, 0.75, 0.5, 1.0, 0.6, 1.0, 0.5, 0.75, 0.4, 0.75, 0.4, 1.0, 0.5, 1.0, 0.4, 0.75, 0.3, 0.75, 0.3, 1.0, 0.4, 1.0, 0.3, 0.75, 0.2, 0.75, 0.2, 1.0, 0.3, 1.0, 1.0, 0.75, 1.0, 1.0, 0.9, 1.0, 0.9, 0.75, 0.2, 0.75, 0.1, 0.75, 0.1, 1.0, 0.2, 1.0, 0.1, 0.75, -7.451e-08, 0.75, -7.451e-08, 1.0, 0.1, 1.0, 0.9, 0.75, 0.9, 1.0, 0.8, 1.0, 0.8, 0.75, 0.8, 0.75, 0.8, 1.0, 0.7, 1.0, 0.7, 0.75, 0.7, 0.75, 0.7, 1.0, 0.6, 1.0, 0.6, 0.75, 0.6, 0.75, 0.6, 1.0, 0.5, 1.0, 0.5, 0.75, 0.5, 0.75, 0.5, 1.0, 0.4, 1.0, 0.4, 0.75, 0.4, 0.75, 0.4, 1.0, 0.3, 1.0, 0.3, 0.75, 0.3, 0.75, 0.3, 1.0, 0.2, 1.0, 0.2, 0.75, 0.2, 0.75, 0.2, 1.0, 0.1, 1.0, 0.1, 0.75, 0.1, 0.75, 0.1, 1.0, -7.451e-08, 1.0, -7.451e-08, 0.75, 0.1, 1.0, -7.451e-08, 1.0, -7.451e-08, 1.0, 0.1, 1.0, 0.5, 0.75, 0.6, 0.75, 0.6, 0.75, 0.5, 0.75, 0.8, 1.0, 0.7, 1.0, 0.7, 1.0, 0.8, 1.0, 0.6, 0.75, 0.7, 0.75, 0.7, 0.75, 0.6, 0.75, 0.7, 1.0, 0.6, 1.0, 0.6, 1.0, 0.7, 1.0, 0.7, 0.75, 0.8, 0.75, 0.8, 0.75, 0.7, 0.75, 0.6, 1.0, 0.5, 1.0, 0.5, 1.0, 0.6, 1.0, -7.451e-08, 0.75, 0.1, 0.75, 0.1, 0.75, -7.451e-08, 0.75, 0.8, 0.75, 0.9, 0.75, 0.9, 0.75, 0.8, 0.75, 0.5, 1.0, 0.4, 1.0, 0.4, 1.0, 0.5, 1.0, 0.1, 0.75, 0.2, 0.75, 0.2, 0.75, 0.1, 0.75, 0.9, 0.75, 1.0, 0.75, 1.0, 0.75, 0.9, 0.75, 0.4, 1.0, 0.3, 1.0, 0.3, 1.0, 0.4, 1.0, 0.2, 0.75, 0.3, 0.75, 0.3, 0.75, 0.2, 0.75, 1.0, 1.0, 0.9, 1.0, 0.9, 1.0, 1.0, 1.0, 0.3, 1.0, 0.2, 1.0, 0.2, 1.0, 0.3, 1.0, 0.3, 0.75, 0.4, 0.75, 0.4, 0.75, 0.3, 0.75, 0.2, 1.0, 0.1, 1.0, 0.1, 1.0, 0.2, 1.0, 0.4, 0.75, 0.5, 0.75, 0.5, 0.75, 0.4, 0.75, 0.9, 1.0, 0.8, 1.0, 0.8, 1.0, 0.9, 1.0, 1.0, 0.75, 0.9, 0.75, 0.9, 1.0, 1.0, 1.0, 0.9, 0.75, 0.8, 0.75, 0.8, 1.0, 0.9, 1.0, 0.8, 0.75, 0.7, 0.75, 0.7, 1.0, 0.8, 1.0, 0.7, 0.75, 0.6, 0.75, 0.6, 1.0, 0.7, 1.0, 0.6, 0.75, 0.5, 0.75, 0.5, 1.0, 0.6, 1.0, 0.5, 0.75, 0.4, 0.75, 0.4, 1.0, 0.5, 1.0, 0.4, 0.75, 0.3, 0.75, 0.3, 1.0, 0.4, 1.0, 0.3, 0.75, 0.2, 0.75, 0.2, 1.0, 0.3, 1.0, 1.0, 0.75, 1.0, 1.0, 0.9, 1.0, 0.9, 0.75, 0.2, 0.75, 0.1, 0.75, 0.1, 1.0, 0.2, 1.0, 0.1, 0.75, -7.451e-08, 0.75, -7.451e-08, 1.0, 0.1, 1.0, 0.9, 0.75, 0.9, 1.0, 0.8, 1.0, 0.8, 0.75, 0.8, 0.75, 0.8, 1.0, 0.7, 1.0, 0.7, 0.75, 0.7, 0.75, 0.7, 1.0, 0.6, 1.0, 0.6, 0.75, 0.6, 0.75, 0.6, 1.0, 0.5, 1.0, 0.5, 0.75, 0.5, 0.75, 0.5, 1.0, 0.4, 1.0, 0.4, 0.75, 0.4, 0.75, 0.4, 1.0, 0.3, 1.0, 0.3, 0.75, 0.3, 0.75, 0.3, 1.0, 0.2, 1.0, 0.2, 0.75, 0.2, 0.75, 0.2, 1.0, 0.1, 1.0, 0.1, 0.75, 0.1, 0.75, 0.1, 1.0, -7.451e-08, 1.0, -7.451e-08, 0.75, 0.1, 1.0, -7.451e-08, 1.0, -7.451e-08, 1.0, 0.1, 1.0, 0.5, 0.75, 0.6, 0.75, 0.6, 0.75, 0.5, 0.75, 0.8, 1.0, 0.7, 1.0, 0.7, 1.0, 0.8, 1.0, 0.6, 0.75, 0.7, 0.75, 0.7, 0.75, 0.6, 0.75, 0.7, 1.0, 0.6, 1.0, 0.6, 1.0, 0.7, 1.0, 0.7, 0.75, 0.8, 0.75, 0.8, 0.75, 0.7, 0.75, 0.6, 1.0, 0.5, 1.0, 0.5, 1.0, 0.6, 1.0, -7.451e-08, 0.75, 0.1, 0.75, 0.1, 0.75, -7.451e-08, 0.75, 0.8, 0.75, 0.9, 0.75, 0.9, 0.75, 0.8, 0.75, 0.5, 1.0, 0.4, 1.0, 0.4, 1.0, 0.5, 1.0, 0.1, 0.75, 0.2, 0.75, 0.2, 0.75, 0.1, 0.75, 0.9, 0.75, 1.0, 0.75, 1.0, 0.75, 0.9, 0.75, 0.4, 1.0, 0.3, 1.0, 0.3, 1.0, 0.4, 1.0, 0.2, 0.75, 0.3, 0.75, 0.3, 0.75, 0.2, 0.75, 1.0, 1.0, 0.9, 1.0, 0.9, 1.0, 1.0, 1.0, 0.3, 1.0, 0.2, 1.0, 0.2, 1.0, 0.3, 1.0, 0.3, 0.75, 0.4, 0.75, 0.4, 0.75, 0.3, 0.75, 0.2, 1.0, 0.1, 1.0, 0.1, 1.0, 0.2, 1.0, 0.4, 0.75, 0.5, 0.75, 0.5, 0.75, 0.4, 0.75, 0.9, 1.0, 0.8, 1.0, 0.8, 1.0, 0.9, 1.0, 1.0, 0.75, 0.9, 0.75, 0.9, 1.0, 1.0, 1.0, 0.9, 0.75, 0.8, 0.75, 0.8, 1.0, 0.9, 1.0, 0.8, 0.75, 0.7, 0.75, 0.7, 1.0, 0.8, 1.0, 0.7, 0.75, 0.6, 0.75, 0.6, 1.0, 0.7, 1.0, 0.6, 0.75, 0.5, 0.75, 0.5, 1.0, 0.6, 1.0, 0.5, 0.75, 0.4, 0.75, 0.4, 1.0, 0.5, 1.0, 0.4, 0.75, 0.3, 0.75, 0.3, 1.0, 0.4, 1.0, 0.3, 0.75, 0.2, 0.75, 0.2, 1.0, 0.3, 1.0, 1.0, 0.75, 1.0, 1.0, 0.9, 1.0, 0.9, 0.75, 0.2, 0.75, 0.1, 0.75, 0.1, 1.0, 0.2, 1.0, 0.1, 0.75, -7.451e-08, 0.75, -7.451e-08, 1.0, 0.1, 1.0, 0.9, 0.75, 0.9, 1.0, 0.8, 1.0, 0.8, 0.75, 0.8, 0.75, 0.8, 1.0, 0.7, 1.0, 0.7, 0.75, 0.7, 0.75, 0.7, 1.0, 0.6, 1.0, 0.6, 0.75, 0.6, 0.75, 0.6, 1.0, 0.5, 1.0, 0.5, 0.75, 0.5, 0.75, 0.5, 1.0, 0.4, 1.0, 0.4, 0.75, 0.4, 0.75, 0.4, 1.0, 0.3, 1.0, 0.3, 0.75, 0.3, 0.75, 0.3, 1.0, 0.2, 1.0, 0.2, 0.75, 0.2, 0.75, 0.2, 1.0, 0.1, 1.0, 0.1, 0.75, 0.1, 0.75, 0.1, 1.0, -7.451e-08, 1.0, -7.451e-08, 0.75, 0.1, 1.0, -7.451e-08, 1.0, -7.451e-08, 1.0, 0.1, 1.0, 0.5, 0.75, 0.6, 0.75, 0.6, 0.75, 0.5, 0.75, 0.8, 1.0, 0.7, 1.0, 0.7, 1.0, 0.8, 1.0, 0.6, 0.75, 0.7, 0.75, 0.7, 0.75, 0.6, 0.75, 0.7, 1.0, 0.6, 1.0, 0.6, 1.0, 0.7, 1.0, 0.7, 0.75, 0.8, 0.75, 0.8, 0.75, 0.7, 0.75, 0.6, 1.0, 0.5, 1.0, 0.5, 1.0, 0.6, 1.0, -7.451e-08, 0.75, 0.1, 0.75, 0.1, 0.75, -7.451e-08, 0.75, 0.8, 0.75, 0.9, 0.75, 0.9, 0.75, 0.8, 0.75, 0.5, 1.0, 0.4, 1.0, 0.4, 1.0, 0.5, 1.0, 0.1, 0.75, 0.2, 0.75, 0.2, 0.75, 0.1, 0.75, 0.9, 0.75, 1.0, 0.75, 1.0, 0.75, 0.9, 0.75, 0.4, 1.0, 0.3, 1.0, 0.3, 1.0, 0.4, 1.0, 0.2, 0.75, 0.3, 0.75, 0.3, 0.75, 0.2, 0.75, 1.0, 1.0, 0.9, 1.0, 0.9, 1.0, 1.0, 1.0, 0.3, 1.0, 0.2, 1.0, 0.2, 1.0, 0.3, 1.0, 0.3, 0.75, 0.4, 0.75, 0.4, 0.75, 0.3, 0.75, 0.2, 1.0, 0.1, 1.0, 0.1, 1.0, 0.2, 1.0, 0.4, 0.75, 0.5, 0.75, 0.5, 0.75, 0.4, 0.75, 0.9, 1.0, 0.8, 1.0, 0.8, 1.0, 0.9, 1.0, 1.0, 0.75, 0.9, 0.75, 0.9, 1.0, 1.0, 1.0, 0.9, 0.75, 0.8, 0.75, 0.8, 1.0, 0.9, 1.0, 0.8, 0.75, 0.7, 0.75, 0.7, 1.0, 0.8, 1.0, 0.7, 0.75, 0.6, 0.75, 0.6, 1.0, 0.7, 1.0, 0.6, 0.75, 0.5, 0.75, 0.5, 1.0, 0.6, 1.0, 0.5, 0.75, 0.4, 0.75, 0.4, 1.0, 0.5, 1.0, 0.4, 0.75, 0.3, 0.75, 0.3, 1.0, 0.4, 1.0, 0.3, 0.75, 0.2, 0.75, 0.2, 1.0, 0.3, 1.0, 1.0, 0.75, 1.0, 1.0, 0.9, 1.0, 0.9, 0.75, 0.2, 0.75, 0.1, 0.75, 0.1, 1.0, 0.2, 1.0, 0.1, 0.75, -7.451e-08, 0.75, -7.451e-08, 1.0, 0.1, 1.0, 0.9, 0.75, 0.9, 1.0, 0.8, 1.0, 0.8, 0.75, 0.8, 0.75, 0.8, 1.0, 0.7, 1.0, 0.7, 0.75, 0.7, 0.75, 0.7, 1.0, 0.6, 1.0, 0.6, 0.75, 0.6, 0.75, 0.6, 1.0, 0.5, 1.0, 0.5, 0.75, 0.5, 0.75, 0.5, 1.0, 0.4, 1.0, 0.4, 0.75, 0.4, 0.75, 0.4, 1.0, 0.3, 1.0, 0.3, 0.75, 0.3, 0.75, 0.3, 1.0, 0.2, 1.0, 0.2, 0.75, 0.2, 0.75, 0.2, 1.0, 0.1, 1.0, 0.1, 0.75, 0.1, 0.75, 0.1, 1.0, -7.451e-08, 1.0, -7.451e-08, 0.75, 0.1, 1.0, -7.451e-08, 1.0, -7.451e-08, 1.0, 0.1, 1.0, 0.5, 0.75, 0.6, 0.75, 0.6, 0.75, 0.5, 0.75, 0.8, 1.0, 0.7, 1.0, 0.7, 1.0, 0.8, 1.0, 0.6, 0.75, 0.7, 0.75, 0.7, 0.75, 0.6, 0.75, 0.7, 1.0, 0.6, 1.0, 0.6, 1.0, 0.7, 1.0, 0.7, 0.75, 0.8, 0.75, 0.8, 0.75, 0.7, 0.75, 0.6, 1.0, 0.5, 1.0, 0.5, 1.0, 0.6, 1.0, -7.451e-08, 0.75, 0.1, 0.75, 0.1, 0.75, -7.451e-08, 0.75, 0.8, 0.75, 0.9, 0.75, 0.9, 0.75, 0.8, 0.75, 0.5, 1.0, 0.4, 1.0, 0.4, 1.0, 0.5, 1.0, 0.1, 0.75, 0.2, 0.75, 0.2, 0.75, 0.1, 0.75, 0.9, 0.75, 1.0, 0.75, 1.0, 0.75, 0.9, 0.75, 0.4, 1.0, 0.3, 1.0, 0.3, 1.0, 0.4, 1.0, 0.2, 0.75, 0.3, 0.75, 0.3, 0.75, 0.2, 0.75, 1.0, 1.0, 0.9, 1.0, 0.9, 1.0, 1.0, 1.0, 0.3, 1.0, 0.2, 1.0, 0.2, 1.0, 0.3, 1.0, 0.3, 0.75, 0.4, 0.75, 0.4, 0.75, 0.3, 0.75, 0.2, 1.0, 0.1, 1.0, 0.1, 1.0, 0.2, 1.0, 0.4, 0.75, 0.5, 0.75, 0.5, 0.75, 0.4, 0.75, 0.9, 1.0, 0.8, 1.0, 0.8, 1.0, 0.9, 1.0])
me_cylinder_007.materials.append(mat_dgrey)
me_cylinder_007.use_remesh_preserve_volume = False
me_cylinder_007.use_remesh_preserve_attributes = False
me_cylinder_007.use_mirror_vertex_groups = False
me_cylinder_007.update()
me_cylinder_001 = bpy.data.meshes.new('Cylinder.001')
me_cylinder_001.from_pydata([(0.0, 1.0, 1.0), (0.0, -1.0, 1.0), (0.6428, 1.0, 0.766), (0.6428, -1.0, 0.766), (0.9848, 1.0, 0.1736), (0.9848, -1.0, 0.1736), (0.866, 1.0, -0.5), (0.866, -1.0, -0.5), (0.342, 1.0, -0.9397), (0.342, -1.0, -0.9397), (-0.342, 1.0, -0.9397), (-0.342, -1.0, -0.9397), (-0.866, 1.0, -0.5), (-0.866, -1.0, -0.5), (-0.9848, 1.0, 0.1736), (-0.9848, -1.0, 0.1736), (-0.6428, 1.0, 0.766), (-0.6428, -1.0, 0.766), (-1.368e-08, 1.0, 0.765), (0.4917, 1.0, 0.586), (0.4917, -1.0, 0.586), (-1.368e-08, -1.0, 0.765), (0.7534, 1.0, 0.1328), (0.7534, -1.0, 0.1328), (0.6625, 1.0, -0.3825), (0.6625, -1.0, -0.3825), (0.2616, 1.0, -0.7189), (0.2616, -1.0, -0.7189), (-0.2616, 1.0, -0.7189), (-0.2616, -1.0, -0.7189), (-0.6625, 1.0, -0.3825), (-0.6625, -1.0, -0.3825), (-0.7534, 1.0, 0.1328), (-0.7534, -1.0, 0.1328), (-0.4917, 1.0, 0.586), (-0.4917, -1.0, 0.586), (-1.368e-08, 0.75, 0.765), (0.4917, 0.75, 0.586), (0.4917, -0.75, 0.586), (-1.368e-08, -0.75, 0.765), (0.7534, 0.75, 0.1328), (0.7534, -0.75, 0.1328), (0.6625, 0.75, -0.3825), (0.6625, -0.75, -0.3825), (0.2616, 0.75, -0.7189), (0.2616, -0.75, -0.7189), (-0.2616, 0.75, -0.7189), (-0.2616, -0.75, -0.7189), (-0.6625, 0.75, -0.3825), (-0.6625, -0.75, -0.3825), (-0.7534, 0.75, 0.1328), (-0.7534, -0.75, 0.1328), (-0.4917, 0.75, 0.586), (-0.4917, -0.75, 0.586)], [], [(0, 1, 3, 2), (2, 3, 5, 4), (4, 5, 7, 6), (6, 7, 9, 8), (8, 9, 11, 10), (10, 11, 13, 12), (12, 13, 15, 14), (14, 16, 34, 32), (14, 15, 17, 16), (16, 17, 1, 0), (4, 6, 24, 22), (21, 35, 53, 39), (19, 22, 40, 37), (0, 2, 19, 18), (7, 5, 23, 25), (17, 15, 33, 35), (3, 1, 21, 20), (10, 12, 30, 28), (13, 11, 29, 31), (6, 8, 26, 24), (16, 0, 18, 34), (9, 7, 25, 27), (1, 17, 35, 21), (2, 4, 22, 19), (12, 14, 32, 30), (5, 3, 20, 23), (15, 13, 31, 33), (8, 10, 28, 26), (11, 9, 27, 29), (38, 39, 53, 51, 49, 47, 45, 43, 41), (36, 37, 40, 42, 44, 46, 48, 50, 52), (28, 30, 48, 46), (23, 20, 38, 41), (31, 29, 47, 49), (22, 24, 42, 40), (30, 32, 50, 48), (25, 23, 41, 43), (33, 31, 49, 51), (24, 26, 44, 42), (32, 34, 52, 50), (27, 25, 43, 45), (18, 19, 37, 36), (35, 33, 51, 53), (26, 28, 46, 44), (20, 21, 39, 38), (34, 18, 36, 52), (29, 27, 45, 47)])
_uv = me_cylinder_001.uv_layers.new(name='UVMap')
_uv.uv.foreach_set('vector', [1.0, 0.5, 1.0, 1.0, 0.8889, 1.0, 0.8889, 0.5, 0.8889, 0.5, 0.8889, 1.0, 0.7778, 1.0, 0.7778, 0.5, 0.7778, 0.5, 0.7778, 1.0, 0.6667, 1.0, 0.6667, 0.5, 0.6667, 0.5, 0.6667, 1.0, 0.5556, 1.0, 0.5556, 0.5, 0.5556, 0.5, 0.5556, 1.0, 0.4444, 1.0, 0.4444, 0.5, 0.4444, 0.5, 0.4444, 1.0, 0.3333, 1.0, 0.3333, 0.5, 0.3333, 0.5, 0.3333, 1.0, 0.2222, 1.0, 0.2222, 0.5, 0.2222, 0.5, 0.1111, 0.5, 0.1111, 0.5, 0.2222, 0.5, 0.2222, 0.5, 0.2222, 1.0, 0.1111, 1.0, 0.1111, 0.5, 0.1111, 0.5, 0.1111, 1.0, 4.47e-08, 1.0, 4.47e-08, 0.5, 0.7778, 0.5, 0.6667, 0.5, 0.6667, 0.5, 0.7778, 0.5, 4.47e-08, 1.0, 0.1111, 1.0, 0.1111, 1.0, 4.47e-08, 1.0, 0.8889, 0.5, 0.7778, 0.5, 0.7778, 0.5, 0.8889, 0.5, 1.0, 0.5, 0.8889, 0.5, 0.8889, 0.5, 1.0, 0.5, 0.6667, 1.0, 0.7778, 1.0, 0.7778, 1.0, 0.6667, 1.0, 0.1111, 1.0, 0.2222, 1.0, 0.2222, 1.0, 0.1111, 1.0, 0.8889, 1.0, 1.0, 1.0, 1.0, 1.0, 0.8889, 1.0, 0.4444, 0.5, 0.3333, 0.5, 0.3333, 0.5, 0.4444, 0.5, 0.3333, 1.0, 0.4444, 1.0, 0.4444, 1.0, 0.3333, 1.0, 0.6667, 0.5, 0.5556, 0.5, 0.5556, 0.5, 0.6667, 0.5, 0.1111, 0.5, 4.47e-08, 0.5, 4.47e-08, 0.5, 0.1111, 0.5, 0.5556, 1.0, 0.6667, 1.0, 0.6667, 1.0, 0.5556, 1.0, 4.47e-08, 1.0, 0.1111, 1.0, 0.1111, 1.0, 4.47e-08, 1.0, 0.8889, 0.5, 0.7778, 0.5, 0.7778, 0.5, 0.8889, 0.5, 0.3333, 0.5, 0.2222, 0.5, 0.2222, 0.5, 0.3333, 0.5, 0.7778, 1.0, 0.8889, 1.0, 0.8889, 1.0, 0.7778, 1.0, 0.2222, 1.0, 0.3333, 1.0, 0.3333, 1.0, 0.2222, 1.0, 0.5556, 0.5, 0.4444, 0.5, 0.4444, 0.5, 0.5556, 0.5, 0.4444, 1.0, 0.5556, 1.0, 0.5556, 1.0, 0.4444, 1.0, 0.4043, 0.4339, 0.25, 0.49, 0.09573, 0.4339, 0.01365, 0.2917, 0.04215, 0.13, 0.1679, 0.02447, 0.3321, 0.02447, 0.4578, 0.13, 0.4864, 0.2917, 0.75, 0.49, 0.9043, 0.4339, 0.9864, 0.2917, 0.9578, 0.13, 0.8321, 0.02447, 0.6679, 0.02447, 0.5422, 0.13, 0.5136, 0.2917, 0.5957, 0.4339, 0.4444, 0.5, 0.3333, 0.5, 0.3333, 0.5, 0.4444, 0.5, 0.7778, 1.0, 0.8889, 1.0, 0.8889, 1.0, 0.7778, 1.0, 0.3333, 1.0, 0.4444, 1.0, 0.4444, 1.0, 0.3333, 1.0, 0.7778, 0.5, 0.6667, 0.5, 0.6667, 0.5, 0.7778, 0.5, 0.3333, 0.5, 0.2222, 0.5, 0.2222, 0.5, 0.3333, 0.5, 0.6667, 1.0, 0.7778, 1.0, 0.7778, 1.0, 0.6667, 1.0, 0.2222, 1.0, 0.3333, 1.0, 0.3333, 1.0, 0.2222, 1.0, 0.6667, 0.5, 0.5556, 0.5, 0.5556, 0.5, 0.6667, 0.5, 0.2222, 0.5, 0.1111, 0.5, 0.1111, 0.5, 0.2222, 0.5, 0.5556, 1.0, 0.6667, 1.0, 0.6667, 1.0, 0.5556, 1.0, 1.0, 0.5, 0.8889, 0.5, 0.8889, 0.5, 1.0, 0.5, 0.1111, 1.0, 0.2222, 1.0, 0.2222, 1.0, 0.1111, 1.0, 0.5556, 0.5, 0.4444, 0.5, 0.4444, 0.5, 0.5556, 0.5, 0.8889, 1.0, 1.0, 1.0, 1.0, 1.0, 0.8889, 1.0, 0.1111, 0.5, 4.47e-08, 0.5, 4.47e-08, 0.5, 0.1111, 0.5, 0.4444, 1.0, 0.5556, 1.0, 0.5556, 1.0, 0.4444, 1.0])
me_cylinder_001.materials.append(mat_dbrown)
me_cylinder_001.use_remesh_preserve_volume = False
me_cylinder_001.use_remesh_preserve_attributes = False
me_cylinder_001.use_mirror_vertex_groups = False
me_cylinder_001.update()
me_cylinder_006 = bpy.data.meshes.new('Cylinder.006')
me_cylinder_006.from_pydata([(0.0, 0.6, -2.676), (0.3527, 0.4854, -2.676), (0.5706, 0.1854, -2.676), (0.5706, -0.1854, -2.676), (0.3527, -0.4854, -2.676), (-5.245e-08, -0.6, -2.676), (-0.3527, -0.4854, -2.676), (-0.5706, -0.1854, -2.676), (-0.5706, 0.1854, -2.676), (-0.3527, 0.4854, -2.676), (5.722e-08, 0.36, -5.424), (0.2116, 0.2912, -5.424), (0.3424, 0.1112, -5.424), (0.3424, -0.1112, -5.424), (0.2116, -0.2912, -5.424), (2.575e-08, -0.36, -5.424), (-0.2116, -0.2912, -5.424), (-0.3424, -0.1112, -5.424), (-0.3424, 0.1112, -5.424), (-0.2116, 0.2912, -5.424), (0.0, 0.6, -5.124), (0.0, 0.6, -2.676), (0.3527, 0.4854, -5.124), (0.3527, 0.4854, -2.676), (0.5706, 0.1854, -5.124), (0.5706, 0.1854, -2.676), (0.5706, -0.1854, -5.124), (0.5706, -0.1854, -2.676), (0.3527, -0.4854, -5.124), (0.3527, -0.4854, -2.676), (-5.245e-08, -0.6, -5.124), (-5.245e-08, -0.6, -2.676), (-0.3527, -0.4854, -5.124), (-0.3527, -0.4854, -2.676), (-0.5706, -0.1854, -5.124), (-0.5706, -0.1854, -2.676), (-0.5706, 0.1854, -5.124), (-0.5706, 0.1854, -2.676), (-0.3527, 0.4854, -5.124), (-0.3527, 0.4854, -2.676), (5.722e-08, 0.36, -5.424), (0.2116, 0.2912, -5.424), (0.3424, 0.1112, -5.424), (0.3424, -0.1112, -5.424), (0.2116, -0.2912, -5.424), (2.575e-08, -0.36, -5.424), (-0.2116, -0.2912, -5.424), (-0.3424, -0.1112, -5.424), (-0.3424, 0.1112, -5.424), (-0.2116, 0.2912, -5.424)], [], [(1, 0, 9, 8, 7, 6, 5, 4, 3, 2), (10, 11, 12, 13, 14, 15, 16, 17, 18, 19), (20, 21, 23, 22), (22, 23, 25, 24), (24, 25, 27, 26), (26, 27, 29, 28), (28, 29, 31, 30), (30, 31, 33, 32), (32, 33, 35, 34), (34, 35, 37, 36), (36, 37, 39, 38), (38, 39, 21, 20), (30, 32, 46, 45), (28, 30, 45, 44), (26, 28, 44, 43), (20, 22, 41, 40), (24, 26, 43, 42), (22, 24, 42, 41), (38, 20, 40, 49), (36, 38, 49, 48), (34, 36, 48, 47), (32, 34, 47, 46)])
me_cylinder_006.polygons.foreach_set('use_smooth', [0, 0, 1, 1, 1, 1, 1, 1, 1, 1, 1, 1, 1, 1, 1, 1, 1, 1, 1, 1, 1, 1])
_uv = me_cylinder_006.uv_layers.new(name='UVMap')
_uv.uv.foreach_set('vector', [0.3911, 0.4442, 0.25, 0.49, 0.1089, 0.4442, 0.02175, 0.3242, 0.02175, 0.1758, 0.1089, 0.05584, 0.25, 0.01, 0.3911, 0.05584, 0.4783, 0.1758, 0.4783, 0.3242, 0.75, 0.49, 0.8911, 0.4442, 0.9783, 0.3242, 0.9783, 0.1758, 0.8911, 0.05584, 0.75, 0.01, 0.6089, 0.05584, 0.5217, 0.1758, 0.5217, 0.3242, 0.6089, 0.4442, 1.0, 0.5, 1.0, 1.0, 0.9, 1.0, 0.9, 0.5, 0.9, 0.5, 0.9, 1.0, 0.8, 1.0, 0.8, 0.5, 0.8, 0.5, 0.8, 1.0, 0.7, 1.0, 0.7, 0.5, 0.7, 0.5, 0.7, 1.0, 0.6, 1.0, 0.6, 0.5, 0.6, 0.5, 0.6, 1.0, 0.5, 1.0, 0.5, 0.5, 0.5, 0.5, 0.5, 1.0, 0.4, 1.0, 0.4, 0.5, 0.4, 0.5, 0.4, 1.0, 0.3, 1.0, 0.3, 0.5, 0.3, 0.5, 0.3, 1.0, 0.2, 1.0, 0.2, 0.5, 0.2, 0.5, 0.2, 1.0, 0.1, 1.0, 0.1, 0.5, 0.1, 0.5, 0.1, 1.0, -7.451e-08, 1.0, -7.451e-08, 0.5, 0.5, 0.5, 0.4, 0.5, 0.4, 0.5, 0.5, 0.5, 0.6, 0.5, 0.5, 0.5, 0.5, 0.5, 0.6, 0.5, 0.7, 0.5, 0.6, 0.5, 0.6, 0.5, 0.7, 0.5, 1.0, 0.5, 0.9, 0.5, 0.9, 0.5, 1.0, 0.5, 0.8, 0.5, 0.7, 0.5, 0.7, 0.5, 0.8, 0.5, 0.9, 0.5, 0.8, 0.5, 0.8, 0.5, 0.9, 0.5, 0.1, 0.5, -7.451e-08, 0.5, -7.451e-08, 0.5, 0.1, 0.5, 0.2, 0.5, 0.1, 0.5, 0.1, 0.5, 0.2, 0.5, 0.3, 0.5, 0.2, 0.5, 0.2, 0.5, 0.3, 0.5, 0.4, 0.5, 0.3, 0.5, 0.3, 0.5, 0.4, 0.5])
me_cylinder_006.materials.append(mat_brown)
me_cylinder_006.use_remesh_preserve_volume = False
me_cylinder_006.use_remesh_preserve_attributes = False
me_cylinder_006.use_mirror_vertex_groups = False
me_cylinder_006.update()
me_cylinder_005 = bpy.data.meshes.new('Cylinder.005')
me_cylinder_005.from_pydata([(0.0, 0.6, -1.02), (0.0, 0.6, 1.02), (0.3527, 0.4854, -1.02), (0.3527, 0.4854, 1.02), (0.5706, 0.1854, -1.02), (0.5706, 0.1854, 1.02), (0.5706, -0.1854, -1.02), (0.5706, -0.1854, 1.02), (0.3527, -0.4854, -1.02), (0.3527, -0.4854, 1.02), (-5.245e-08, -0.6, -1.02), (-5.245e-08, -0.6, 1.02), (-0.3527, -0.4854, -1.02), (-0.3527, -0.4854, 1.02), (-0.5706, -0.1854, -1.02), (-0.5706, -0.1854, 1.02), (-0.5706, 0.1854, -1.02), (-0.5706, 0.1854, 1.02), (-0.3527, 0.4854, -1.02), (-0.3527, 0.4854, 1.02)], [], [(0, 1, 3, 2), (2, 3, 5, 4), (4, 5, 7, 6), (6, 7, 9, 8), (8, 9, 11, 10), (10, 11, 13, 12), (12, 13, 15, 14), (14, 15, 17, 16), (3, 1, 19, 17, 15, 13, 11, 9, 7, 5), (16, 17, 19, 18), (18, 19, 1, 0), (0, 2, 4, 6, 8, 10, 12, 14, 16, 18)])
me_cylinder_005.polygons.foreach_set('use_smooth', [1, 1, 1, 1, 1, 1, 1, 1, 0, 1, 1, 0])
_uv = me_cylinder_005.uv_layers.new(name='UVMap')
_uv.uv.foreach_set('vector', [1.0, 0.5, 1.0, 1.0, 0.9, 1.0, 0.9, 0.5, 0.9, 0.5, 0.9, 1.0, 0.8, 1.0, 0.8, 0.5, 0.8, 0.5, 0.8, 1.0, 0.7, 1.0, 0.7, 0.5, 0.7, 0.5, 0.7, 1.0, 0.6, 1.0, 0.6, 0.5, 0.6, 0.5, 0.6, 1.0, 0.5, 1.0, 0.5, 0.5, 0.5, 0.5, 0.5, 1.0, 0.4, 1.0, 0.4, 0.5, 0.4, 0.5, 0.4, 1.0, 0.3, 1.0, 0.3, 0.5, 0.3, 0.5, 0.3, 1.0, 0.2, 1.0, 0.2, 0.5, 0.3911, 0.4442, 0.25, 0.49, 0.1089, 0.4442, 0.02175, 0.3242, 0.02175, 0.1758, 0.1089, 0.05584, 0.25, 0.01, 0.3911, 0.05584, 0.4783, 0.1758, 0.4783, 0.3242, 0.2, 0.5, 0.2, 1.0, 0.1, 1.0, 0.1, 0.5, 0.1, 0.5, 0.1, 1.0, -7.451e-08, 1.0, -7.451e-08, 0.5, 0.75, 0.49, 0.8911, 0.4442, 0.9783, 0.3242, 0.9783, 0.1758, 0.8911, 0.05584, 0.75, 0.01, 0.6089, 0.05584, 0.5217, 0.1758, 0.5217, 0.3242, 0.6089, 0.4442])
me_cylinder_005.materials.append(mat_brown)
me_cylinder_005.use_remesh_preserve_volume = False
me_cylinder_005.use_remesh_preserve_attributes = False
me_cylinder_005.use_mirror_vertex_groups = False
me_cylinder_005.update()
me_cylinder_004 = bpy.data.meshes.new('Cylinder.004')
me_cylinder_004.from_pydata([(0.0, 0.48, -4.48), (0.2821, 0.3883, -4.48), (0.4565, 0.1483, -4.48), (0.4565, -0.1483, -4.48), (0.2821, -0.3883, -4.48), (-4.196e-08, -0.48, -4.48), (-0.2821, -0.3883, -4.48), (-0.4565, -0.1483, -4.48), (-0.4565, 0.1483, -4.48), (-0.2821, 0.3883, -4.48), (-6.737, 0.144, 16.4), (-6.673, 0.1165, 16.45), (-6.633, 0.0445, 16.49), (-6.633, -0.0445, 16.49), (-6.673, -0.1165, 16.45), (-6.737, -0.144, 16.4), (-6.802, -0.1165, 16.34), (-6.842, -0.0445, 16.31), (-6.842, 0.0445, 16.31), (-6.802, 0.1165, 16.34), (0.0, 0.48, -4.48), (0.0, 0.48, 0.48), (0.2821, 0.3883, -4.48), (0.2821, 0.3883, 0.48), (0.4565, 0.1483, -4.48), (0.4565, 0.1483, 0.48), (0.4565, -0.1483, -4.48), (0.4565, -0.1483, 0.48), (0.2821, -0.3883, -4.48), (0.2821, -0.3883, 0.48), (-4.196e-08, -0.48, -4.48), (-4.196e-08, -0.48, 0.48), (-0.2821, -0.3883, -4.48), (-0.2821, -0.3883, 0.48), (-0.4565, -0.1483, -4.48), (-0.4565, -0.1483, 0.48), (-0.4565, 0.1483, -4.48), (-0.4565, 0.1483, 0.48), (-0.2821, 0.3883, -4.48), (-0.2821, 0.3883, 0.48), (0.0, 0.48, 0.48), (0.2821, 0.3883, 0.48), (0.4565, 0.1483, 0.48), (0.4565, -0.1483, 0.48), (0.2821, -0.3883, 0.48), (-4.196e-08, -0.48, 0.48), (-0.2821, -0.3883, 0.48), (-0.4565, -0.1483, 0.48), (-0.4565, 0.1483, 0.48), (-0.2821, 0.3883, 0.48), (-0.1763, 0.4498, 2.432), (0.08723, 0.3639, 2.452), (0.2501, 0.139, 2.465), (0.2501, -0.139, 2.465), (0.08723, -0.3639, 2.452), (-0.1763, -0.4498, 2.432), (-0.4399, -0.3639, 2.411), (-0.6028, -0.139, 2.399), (-0.6028, 0.139, 2.399), (-0.4399, 0.3639, 2.411), (-0.5034, 0.432, 4.364), (-0.2525, 0.3495, 4.403), (-0.09749, 0.1335, 4.427), (-0.09749, -0.1335, 4.427), (-0.2525, -0.3495, 4.403), (-0.5034, -0.432, 4.364), (-0.7543, -0.3495, 4.325), (-0.9093, -0.1335, 4.3), (-0.9093, 0.1335, 4.3), (-0.7543, 0.3495, 4.325), (-0.9792, 0.408, 6.265), (-0.7459, 0.3301, 6.32), (-0.6016, 0.1261, 6.354), (-0.6016, -0.1261, 6.354), (-0.7459, -0.3301, 6.32), (-0.9792, -0.408, 6.265), (-1.213, -0.3301, 6.21), (-1.357, -0.1261, 6.175), (-1.357, 0.1261, 6.175), (-1.213, 0.3301, 6.21), (-1.607, 0.3867, 8.159), (-1.392, 0.3134, 8.228), (-1.259, 0.1214, 8.271), (-1.259, -0.116, 8.271), (-1.392, -0.308, 8.228), (-1.607, -0.3813, 8.159), (-1.822, -0.308, 8.09), (-1.955, -0.116, 8.048), (-1.955, 0.1214, 8.048), (-1.822, 0.3134, 8.09), (-2.363, 0.3593, 9.919), (-2.167, 0.2906, 9.999), (-2.0, 0.09035, 9.779), (-2.046, -0.1119, 10.05), (-2.167, -0.2919, 9.999), (-2.363, -0.3607, 9.919), (-2.559, -0.2919, 9.839), (-2.68, -0.1119, 9.79), (-2.68, 0.1106, 9.79), (-2.559, 0.2906, 9.839), (-3.266, 0.336, 11.67), (-3.09, 0.2718, 11.76), (-2.981, 0.1038, 11.81), (-2.981, -0.1038, 11.81), (-3.09, -0.2718, 11.76), (-3.266, -0.336, 11.67), (-3.443, -0.2718, 11.58), (-3.552, -0.1038, 11.52), (-3.552, 0.1038, 11.52), (-3.443, 0.2718, 11.58), (-4.3, 0.312, 13.33), (-4.143, 0.2524, 13.43), (-4.046, 0.09641, 13.49), (-4.046, -0.09641, 13.49), (-4.143, -0.2524, 13.43), (-4.3, -0.312, 13.33), (-4.457, -0.2524, 13.24), (-4.554, -0.09641, 13.18), (-4.554, 0.09641, 13.18), (-4.457, 0.2524, 13.24), (-5.459, 0.24, 14.91), (-5.344, 0.1942, 15.0), (-5.273, 0.07416, 15.05), (-5.273, -0.07416, 15.05), (-5.344, -0.1942, 15.0), (-5.459, -0.24, 14.91), (-5.574, -0.1942, 14.83), (-5.645, -0.07416, 14.78), (-5.645, 0.07416, 14.78), (-5.574, 0.1942, 14.83), (-6.737, 0.144, 16.4), (-6.673, 0.1165, 16.45), (-6.633, 0.0445, 16.49), (-6.633, -0.0445, 16.49), (-6.673, -0.1165, 16.45), (-6.737, -0.144, 16.4), (-6.802, -0.1165, 16.34), (-6.842, -0.0445, 16.31), (-6.842, 0.0445, 16.31), (-6.802, 0.1165, 16.34)], [], [(0, 1, 2, 3, 4, 5, 6, 7, 8, 9), (11, 10, 19, 18, 17, 16, 15, 14, 13, 12), (20, 21, 23, 22), (22, 23, 25, 24), (24, 25, 27, 26), (26, 27, 29, 28), (28, 29, 31, 30), (30, 31, 33, 32), (32, 33, 35, 34), (34, 35, 37, 36), (37, 35, 47, 48), (36, 37, 39, 38), (38, 39, 21, 20), (41, 40, 50, 51), (35, 33, 46, 47), (33, 31, 45, 46), (31, 29, 44, 45), (29, 27, 43, 44), (23, 21, 40, 41), (27, 25, 42, 43), (25, 23, 41, 42), (21, 39, 49, 40), (39, 37, 48, 49), (58, 57, 67, 68), (48, 47, 57, 58), (45, 44, 54, 55), (42, 41, 51, 52), (49, 48, 58, 59), (46, 45, 55, 56), (43, 42, 52, 53), (40, 49, 59, 50), (47, 46, 56, 57), (44, 43, 53, 54), (65, 64, 74, 75), (55, 54, 64, 65), (52, 51, 61, 62), (59, 58, 68, 69), (56, 55, 65, 66), (53, 52, 62, 63), (50, 59, 69, 60), (57, 56, 66, 67), (54, 53, 63, 64), (51, 50, 60, 61), (72, 71, 81, 82), (62, 61, 71, 72), (69, 68, 78, 79), (66, 65, 75, 76), (63, 62, 72, 73), (60, 69, 79, 70), (67, 66, 76, 77), (64, 63, 73, 74), (61, 60, 70, 71), (68, 67, 77, 78), (86, 85, 95, 96), (79, 78, 88, 89), (76, 75, 85, 86), (73, 72, 82, 83), (70, 79, 89, 80), (77, 76, 86, 87), (74, 73, 83, 84), (71, 70, 80, 81), (78, 77, 87, 88), (75, 74, 84, 85), (93, 92, 102, 103), (83, 82, 92, 93), (80, 89, 99, 90), (87, 86, 96, 97), (84, 83, 93, 94), (81, 80, 90, 91), (88, 87, 97, 98), (85, 84, 94, 95), (82, 81, 91, 92), (89, 88, 98, 99), (100, 109, 119, 110), (90, 99, 109, 100), (97, 96, 106, 107), (94, 93, 103, 104), (91, 90, 100, 101), (98, 97, 107, 108), (95, 94, 104, 105), (92, 91, 101, 102), (99, 98, 108, 109), (96, 95, 105, 106), (117, 116, 126, 127), (107, 106, 116, 117), (104, 103, 113, 114), (101, 100, 110, 111), (108, 107, 117, 118), (105, 104, 114, 115), (102, 101, 111, 112), (109, 108, 118, 119), (106, 105, 115, 116), (103, 102, 112, 113), (124, 123, 133, 134), (114, 113, 123, 124), (111, 110, 120, 121), (118, 117, 127, 128), (115, 114, 124, 125), (112, 111, 121, 122), (119, 118, 128, 129), (116, 115, 125, 126), (113, 112, 122, 123), (110, 119, 129, 120), (121, 120, 130, 131), (128, 127, 137, 138), (125, 124, 134, 135), (122, 121, 131, 132), (129, 128, 138, 139), (126, 125, 135, 136), (123, 122, 132, 133), (120, 129, 139, 130), (127, 126, 136, 137)])
me_cylinder_004.polygons.foreach_set('use_smooth', [0, 0, 1, 1, 1, 1, 1, 1, 1, 1, 1, 1, 1, 1, 1, 1, 1, 1, 1, 1, 1, 1, 1, 1, 1, 1, 1, 1, 1, 1, 1, 1, 1, 1, 1, 1, 1, 1, 1, 1, 1, 1, 1, 1, 1, 1, 1, 1, 1, 1, 1, 1, 1, 1, 1, 1, 1, 1, 1, 1, 1, 1, 1, 1, 1, 1, 1, 1, 1, 1, 1, 1, 1, 1, 1, 1, 1, 1, 1, 1, 1, 1, 1, 1, 1, 1, 1, 1, 1, 1, 1, 1, 1, 1, 1, 1, 1, 1, 1, 1, 1, 1, 1, 1, 1, 1, 1, 1, 1, 1, 1, 1])
_uv = me_cylinder_004.uv_layers.new(name='UVMap')
_uv.uv.foreach_set('vector', [0.75, 0.49, 0.8911, 0.4442, 0.9783, 0.3242, 0.9783, 0.1758, 0.8911, 0.05584, 0.75, 0.01, 0.6089, 0.05584, 0.5217, 0.1758, 0.5217, 0.3242, 0.6089, 0.4442, 0.3911, 0.4442, 0.25, 0.49, 0.1089, 0.4442, 0.02175, 0.3242, 0.02175, 0.1758, 0.1089, 0.05584, 0.25, 0.01, 0.3911, 0.05584, 0.4783, 0.1758, 0.4783, 0.3242, 1.0, 0.5, 1.0, 1.0, 0.9, 1.0, 0.9, 0.5, 0.9, 0.5, 0.9, 1.0, 0.8, 1.0, 0.8, 0.5, 0.8, 0.5, 0.8, 1.0, 0.7, 1.0, 0.7, 0.5, 0.7, 0.5, 0.7, 1.0, 0.6, 1.0, 0.6, 0.5, 0.6, 0.5, 0.6, 1.0, 0.5, 1.0, 0.5, 0.5, 0.5, 0.5, 0.5, 1.0, 0.4, 1.0, 0.4, 0.5, 0.4, 0.5, 0.4, 1.0, 0.3, 1.0, 0.3, 0.5, 0.3, 0.5, 0.3, 1.0, 0.2, 1.0, 0.2, 0.5, 0.2, 1.0, 0.3, 1.0, 0.3, 1.0, 0.2, 1.0, 0.2, 0.5, 0.2, 1.0, 0.1, 1.0, 0.1, 0.5, 0.1, 0.5, 0.1, 1.0, -7.451e-08, 1.0, -7.451e-08, 0.5, 0.9, 1.0, 1.0, 1.0, 1.0, 1.0, 0.9, 1.0, 0.3, 1.0, 0.4, 1.0, 0.4, 1.0, 0.3, 1.0, 0.4, 1.0, 0.5, 1.0, 0.5, 1.0, 0.4, 1.0, 0.5, 1.0, 0.6, 1.0, 0.6, 1.0, 0.5, 1.0, 0.6, 1.0, 0.7, 1.0, 0.7, 1.0, 0.6, 1.0, 0.9, 1.0, 1.0, 1.0, 1.0, 1.0, 0.9, 1.0, 0.7, 1.0, 0.8, 1.0, 0.8, 1.0, 0.7, 1.0, 0.8, 1.0, 0.9, 1.0, 0.9, 1.0, 0.8, 1.0, -7.451e-08, 1.0, 0.1, 1.0, 0.1, 1.0, -7.451e-08, 1.0, 0.1, 1.0, 0.2, 1.0, 0.2, 1.0, 0.1, 1.0, 0.2, 1.0, 0.3, 1.0, 0.3, 1.0, 0.2, 1.0, 0.2, 1.0, 0.3, 1.0, 0.3, 1.0, 0.2, 1.0, 0.5, 1.0, 0.6, 1.0, 0.6, 1.0, 0.5, 1.0, 0.8, 1.0, 0.9, 1.0, 0.9, 1.0, 0.8, 1.0, 0.1, 1.0, 0.2, 1.0, 0.2, 1.0, 0.1, 1.0, 0.4, 1.0, 0.5, 1.0, 0.5, 1.0, 0.4, 1.0, 0.7, 1.0, 0.8, 1.0, 0.8, 1.0, 0.7, 1.0, -7.451e-08, 1.0, 0.1, 1.0, 0.1, 1.0, -7.451e-08, 1.0, 0.3, 1.0, 0.4, 1.0, 0.4, 1.0, 0.3, 1.0, 0.6, 1.0, 0.7, 1.0, 0.7, 1.0, 0.6, 1.0, 0.5, 1.0, 0.6, 1.0, 0.6, 1.0, 0.5, 1.0, 0.5, 1.0, 0.6, 1.0, 0.6, 1.0, 0.5, 1.0, 0.8, 1.0, 0.9, 1.0, 0.9, 1.0, 0.8, 1.0, 0.1, 1.0, 0.2, 1.0, 0.2, 1.0, 0.1, 1.0, 0.4, 1.0, 0.5, 1.0, 0.5, 1.0, 0.4, 1.0, 0.7, 1.0, 0.8, 1.0, 0.8, 1.0, 0.7, 1.0, -7.451e-08, 1.0, 0.1, 1.0, 0.1, 1.0, -7.451e-08, 1.0, 0.3, 1.0, 0.4, 1.0, 0.4, 1.0, 0.3, 1.0, 0.6, 1.0, 0.7, 1.0, 0.7, 1.0, 0.6, 1.0, 0.9, 1.0, 1.0, 1.0, 1.0, 1.0, 0.9, 1.0, 0.8, 1.0, 0.9, 1.0, 0.9, 1.0, 0.8, 1.0, 0.8, 1.0, 0.9, 1.0, 0.9, 1.0, 0.8, 1.0, 0.1, 1.0, 0.2, 1.0, 0.2, 1.0, 0.1, 1.0, 0.4, 1.0, 0.5, 1.0, 0.5, 1.0, 0.4, 1.0, 0.7, 1.0, 0.8, 1.0, 0.8, 1.0, 0.7, 1.0, -7.451e-08, 1.0, 0.1, 1.0, 0.1, 1.0, -7.451e-08, 1.0, 0.3, 1.0, 0.4, 1.0, 0.4, 1.0, 0.3, 1.0, 0.6, 1.0, 0.7, 1.0, 0.7, 1.0, 0.6, 1.0, 0.9, 1.0, 1.0, 1.0, 1.0, 1.0, 0.9, 1.0, 0.2, 1.0, 0.3, 1.0, 0.3, 1.0, 0.2, 1.0, 0.4, 1.0, 0.5, 1.0, 0.5, 1.0, 0.4, 1.0, 0.1, 1.0, 0.2, 1.0, 0.2, 1.0, 0.1, 1.0, 0.4, 1.0, 0.5, 1.0, 0.5, 1.0, 0.4, 1.0, 0.7, 1.0, 0.8, 1.0, 0.8, 1.0, 0.7, 1.0, -7.451e-08, 1.0, 0.1, 1.0, 0.1, 1.0, -7.451e-08, 1.0, 0.3, 1.0, 0.4, 1.0, 0.4, 1.0, 0.3, 1.0, 0.6, 1.0, 0.7, 1.0, 0.7, 1.0, 0.6, 1.0, 0.9, 1.0, 1.0, 1.0, 1.0, 1.0, 0.9, 1.0, 0.2, 1.0, 0.3, 1.0, 0.3, 1.0, 0.2, 1.0, 0.5, 1.0, 0.6, 1.0, 0.6, 1.0, 0.5, 1.0, 0.7, 1.0, 0.8, 1.0, 0.8, 1.0, 0.7, 1.0, 0.7, 1.0, 0.8, 1.0, 0.8, 1.0, 0.7, 1.0, -7.451e-08, 1.0, 0.1, 1.0, 0.1, 1.0, -7.451e-08, 1.0, 0.3, 1.0, 0.4, 1.0, 0.4, 1.0, 0.3, 1.0, 0.6, 1.0, 0.7, 1.0, 0.7, 1.0, 0.6, 1.0, 0.9, 1.0, 1.0, 1.0, 1.0, 1.0, 0.9, 1.0, 0.2, 1.0, 0.3, 1.0, 0.3, 1.0, 0.2, 1.0, 0.5, 1.0, 0.6, 1.0, 0.6, 1.0, 0.5, 1.0, 0.8, 1.0, 0.9, 1.0, 0.9, 1.0, 0.8, 1.0, 0.1, 1.0, 0.2, 1.0, 0.2, 1.0, 0.1, 1.0, -7.451e-08, 1.0, 0.1, 1.0, 0.1, 1.0, -7.451e-08, 1.0, -7.451e-08, 1.0, 0.1, 1.0, 0.1, 1.0, -7.451e-08, 1.0, 0.3, 1.0, 0.4, 1.0, 0.4, 1.0, 0.3, 1.0, 0.6, 1.0, 0.7, 1.0, 0.7, 1.0, 0.6, 1.0, 0.9, 1.0, 1.0, 1.0, 1.0, 1.0, 0.9, 1.0, 0.2, 1.0, 0.3, 1.0, 0.3, 1.0, 0.2, 1.0, 0.5, 1.0, 0.6, 1.0, 0.6, 1.0, 0.5, 1.0, 0.8, 1.0, 0.9, 1.0, 0.9, 1.0, 0.8, 1.0, 0.1, 1.0, 0.2, 1.0, 0.2, 1.0, 0.1, 1.0, 0.4, 1.0, 0.5, 1.0, 0.5, 1.0, 0.4, 1.0, 0.3, 1.0, 0.4, 1.0, 0.4, 1.0, 0.3, 1.0, 0.3, 1.0, 0.4, 1.0, 0.4, 1.0, 0.3, 1.0, 0.6, 1.0, 0.7, 1.0, 0.7, 1.0, 0.6, 1.0, 0.9, 1.0, 1.0, 1.0, 1.0, 1.0, 0.9, 1.0, 0.2, 1.0, 0.3, 1.0, 0.3, 1.0, 0.2, 1.0, 0.5, 1.0, 0.6, 1.0, 0.6, 1.0, 0.5, 1.0, 0.8, 1.0, 0.9, 1.0, 0.9, 1.0, 0.8, 1.0, 0.1, 1.0, 0.2, 1.0, 0.2, 1.0, 0.1, 1.0, 0.4, 1.0, 0.5, 1.0, 0.5, 1.0, 0.4, 1.0, 0.7, 1.0, 0.8, 1.0, 0.8, 1.0, 0.7, 1.0, 0.6, 1.0, 0.7, 1.0, 0.7, 1.0, 0.6, 1.0, 0.6, 1.0, 0.7, 1.0, 0.7, 1.0, 0.6, 1.0, 0.9, 1.0, 1.0, 1.0, 1.0, 1.0, 0.9, 1.0, 0.2, 1.0, 0.3, 1.0, 0.3, 1.0, 0.2, 1.0, 0.5, 1.0, 0.6, 1.0, 0.6, 1.0, 0.5, 1.0, 0.8, 1.0, 0.9, 1.0, 0.9, 1.0, 0.8, 1.0, 0.1, 1.0, 0.2, 1.0, 0.2, 1.0, 0.1, 1.0, 0.4, 1.0, 0.5, 1.0, 0.5, 1.0, 0.4, 1.0, 0.7, 1.0, 0.8, 1.0, 0.8, 1.0, 0.7, 1.0, -7.451e-08, 1.0, 0.1, 1.0, 0.1, 1.0, -7.451e-08, 1.0, 0.9, 1.0, 1.0, 1.0, 1.0, 1.0, 0.9, 1.0, 0.2, 1.0, 0.3, 1.0, 0.3, 1.0, 0.2, 1.0, 0.5, 1.0, 0.6, 1.0, 0.6, 1.0, 0.5, 1.0, 0.8, 1.0, 0.9, 1.0, 0.9, 1.0, 0.8, 1.0, 0.1, 1.0, 0.2, 1.0, 0.2, 1.0, 0.1, 1.0, 0.4, 1.0, 0.5, 1.0, 0.5, 1.0, 0.4, 1.0, 0.7, 1.0, 0.8, 1.0, 0.8, 1.0, 0.7, 1.0, -7.451e-08, 1.0, 0.1, 1.0, 0.1, 1.0, -7.451e-08, 1.0, 0.3, 1.0, 0.4, 1.0, 0.4, 1.0, 0.3, 1.0])
me_cylinder_004.materials.append(mat_lbrown)
me_cylinder_004.use_remesh_preserve_volume = False
me_cylinder_004.use_remesh_preserve_attributes = False
me_cylinder_004.use_mirror_vertex_groups = False
me_cylinder_004.update()

# ---- objects
ob_root = bpy.data.objects.new('root', None)
ob_handle = bpy.data.objects.new('handle', None)
ob_crank = bpy.data.objects.new('Crank', me_cylinder_002)
ob_muzzlepoint = bpy.data.objects.new('muzzlePoint', None)
ob_mountpoint = bpy.data.objects.new('mountPoint', None)
ob_rings = bpy.data.objects.new('Rings', me_cylinder_007)
ob_reel = bpy.data.objects.new('Reel', me_cylinder_001)
ob_pole_handle_2 = bpy.data.objects.new('Pole Handle 2', me_cylinder_006)
ob_pole_handle_1 = bpy.data.objects.new('Pole Handle 1', me_cylinder_005)
ob_pole = bpy.data.objects.new('Pole', me_cylinder_004)

# ---- transforms, parenting, visibility, modifiers, constraints
ob_root.location = (0.0, 0.0, 0.0)
ob_root.empty_image_offset = (0.0, 0.0)
ob_root.lineart.crease_threshold = 0.0
ob_handle.parent = ob_root
ob_handle.location = (-0.4885, 0.2934, 0.3898)
ob_handle.rotation_euler = (6.283, -0.0, 0.0)
ob_handle.empty_image_offset = (0.0, 0.0)
ob_handle.lineart.crease_threshold = 0.0
ob_crank.parent = ob_handle
ob_crank.matrix_parent_inverse = Matrix(((1.0, 0.0, 0.0, 0.4885), (0.0, 1.0, 0.0, -0.2934), (0.0, 0.0, 1.0, -0.3898), (0.0, 0.0, 0.0, 1.0)))
ob_crank.location = (-0.4885, 0.2934, 0.3898)
ob_crank.rotation_euler = (0.0, -0.0, -1.571)
ob_crank.scale = (0.1846, 0.1846, 0.1846)
ob_crank.hide_render = True
ob_crank.lineart.crease_threshold = 0.0
ob_muzzlepoint.parent = ob_root
ob_muzzlepoint.location = (-0.008596, 1.201, 3.224)
ob_muzzlepoint.empty_display_type = 'ARROWS'
ob_muzzlepoint.empty_image_offset = (0.0, 0.0)
ob_muzzlepoint.lineart.crease_threshold = 0.0
ob_mountpoint.parent = ob_root
ob_mountpoint.location = (0.0, 0.0, 0.0)
ob_mountpoint.empty_display_type = 'SINGLE_ARROW'
ob_mountpoint.empty_image_offset = (0.0, 0.0)
ob_mountpoint.lineart.crease_threshold = 0.0
ob_rings.parent = ob_root
ob_rings.location = (-0.1562, 0.2565, 0.3898)
ob_rings.rotation_euler = (0.0, -0.0, -1.571)
ob_rings.scale = (0.1846, 0.1846, 0.1846)
ob_rings.lineart.crease_threshold = 0.0
ob_reel.parent = ob_root
ob_reel.location = (-0.1562, 0.2934, 0.3898)
ob_reel.rotation_euler = (0.0, -0.0, -1.571)
ob_reel.scale = (0.1846, 0.1846, 0.1846)
ob_reel.lineart.crease_threshold = 0.0
ob_pole_handle_2.parent = ob_root
ob_pole_handle_2.location = (-0.008596, 0.01658, 0.3898)
ob_pole_handle_2.rotation_euler = (0.0, -0.0, -1.571)
ob_pole_handle_2.scale = (0.1846, 0.1846, 0.1846)
ob_pole_handle_2.lineart.crease_threshold = 0.0
ob_pole_handle_1.parent = ob_root
ob_pole_handle_1.location = (-0.008596, 0.01658, 0.3898)
ob_pole_handle_1.rotation_euler = (0.0, -0.0, -1.571)
ob_pole_handle_1.scale = (0.1846, 0.1846, 0.1846)
ob_pole_handle_1.lineart.crease_threshold = 0.0
ob_pole.parent = ob_root
ob_pole.location = (-0.008596, 0.01658, 0.3898)
ob_pole.rotation_euler = (0.0, -0.0, -1.571)
ob_pole.scale = (0.1846, 0.1846, 0.1846)
ob_pole.lineart.crease_threshold = 0.0

# ---- collection membership
col_collection_1.objects.link(ob_root)
col_collection_1.objects.link(ob_handle)
col_collection_1.objects.link(ob_crank)
col_collection_1.objects.link(ob_muzzlepoint)
col_collection_1.objects.link(ob_mountpoint)
col_collection_1.objects.link(ob_rings)
col_collection_1.objects.link(ob_reel)
col_collection_1.objects.link(ob_pole_handle_2)
col_collection_1.objects.link(ob_pole_handle_1)
col_collection_1.objects.link(ob_pole)

# ---- scene / render settings (as saved in the file)
scene.frame_start = 1; scene.frame_end = 11; scene.frame_set(11)
scene.render.engine = 'BLENDER_EEVEE_NEXT'
scene.render.resolution_percentage = 50
scene.render.dither_intensity = 0.0
scene.cycles.use_denoising = False
scene.cycles.samples = 128
scene.cycles.sampling_pattern = 'TABULATED_SOBOL'
scene.cycles.use_adaptive_sampling = False
scene.cycles.use_light_tree = False
scene.cycles.blur_glossy = 0.0
scene.cycles.sample_clamp_indirect = 0.0
scene.view_settings.view_transform = 'Standard'
bpy.context.view_layer.update()

# ---- added for rendering (the .blend has no active camera and no usable light): camera, sun
cam_auto = bpy.data.cameras.new('AutoCamera')
cam_auto.lens = 50.0
cam_auto.sensor_width = 36.0
cam_auto.clip_end = 1000.0
ob_auto_camera = bpy.data.objects.new('AutoCamera', cam_auto)
scene.collection.objects.link(ob_auto_camera)
ob_auto_camera.location = (3.85173, -4.16993, 4.58748)
ob_auto_camera.rotation_euler = (1.09748, -7.21219e-08, 0.694738)
scene.camera = ob_auto_camera
light_auto_sun = bpy.data.lights.new('AutoSun', 'SUN')
light_auto_sun.energy = 3.0
light_auto_sun.angle = 0.0523599
ob_auto_sun = bpy.data.objects.new('AutoSun', light_auto_sun)
scene.collection.objects.link(ob_auto_sun)
ob_auto_sun.rotation_euler = (0.872665, 0.174533, 0.523599)
bpy.context.view_layer.update()
